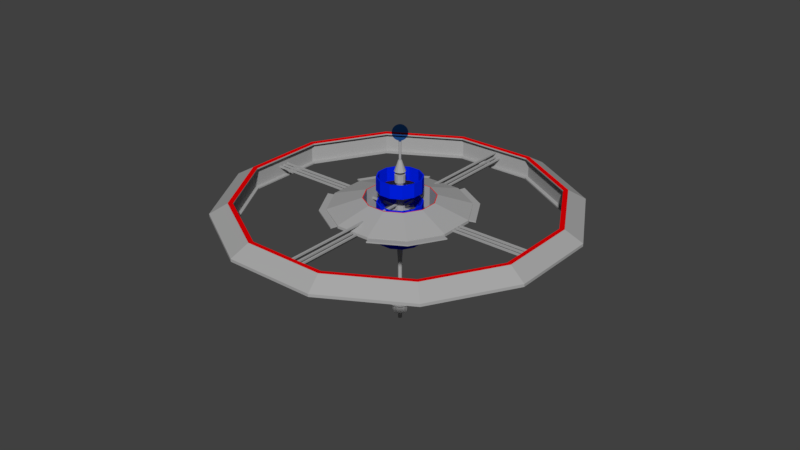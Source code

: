 # Source: Core_UNITY.blend  (saved by Blender 2.79.0; exported with 4.5.12 LTS)
import bpy
from mathutils import Matrix  # noqa: F401  (used for matrix-valued properties, if any)

bpy.ops.wm.read_factory_settings(use_empty=True)
scene = bpy.context.scene
scene.name = 'Scene'

# ---- collections
col_collection_1 = bpy.data.collections.new('Collection 1'); scene.collection.children.link(col_collection_1)

# ---- materials (node trees are filled in below, after node groups)
mat_space_station_main = bpy.data.materials.new('Space Station Main')
mat_space_station_main.alpha_threshold = 0.0
mat_space_station_main.roughness = 0.5
mat_space_station_secondary = bpy.data.materials.new('Space Station Secondary')
mat_space_station_secondary.alpha_threshold = 0.0
mat_space_station_secondary.roughness = 0.5
mat_space_station_trim = bpy.data.materials.new('Space Station Trim')
mat_space_station_trim.alpha_threshold = 0.0
mat_space_station_trim.roughness = 0.5
mat_space_station_forcefield = bpy.data.materials.new('Space Station Forcefield')
mat_space_station_forcefield.alpha_threshold = 0.0
mat_space_station_forcefield.roughness = 0.5

# ---- material node trees
mat_space_station_main.use_nodes = True; mat_space_station_main.node_tree.nodes.clear()
_N = mat_space_station_main.node_tree.nodes; _L = mat_space_station_main.node_tree.links
n0 = _N.new('ShaderNodeOutputMaterial'); n0.name = 'Material Output'; n0.location = (300, 300)
n1 = _N.new('ShaderNodeBsdfDiffuse'); n1.name = 'Diffuse BSDF'; n1.location = (10, 300)
n1.inputs[0].default_value = (0.402, 0.402, 0.402, 1.0)
_L.new(n1.outputs[0], n0.inputs[0])
n0.is_active_output = True
mat_space_station_secondary.use_nodes = True; mat_space_station_secondary.node_tree.nodes.clear()
_N = mat_space_station_secondary.node_tree.nodes; _L = mat_space_station_secondary.node_tree.links
n0 = _N.new('ShaderNodeOutputMaterial'); n0.name = 'Material Output'; n0.location = (300, 300)
n1 = _N.new('ShaderNodeBsdfDiffuse'); n1.name = 'Diffuse BSDF'; n1.location = (10, 300)
n1.inputs[0].default_value = (0.0, 0.01484, 0.8, 1.0)
_L.new(n1.outputs[0], n0.inputs[0])
n0.is_active_output = True
mat_space_station_trim.use_nodes = True; mat_space_station_trim.node_tree.nodes.clear()
_N = mat_space_station_trim.node_tree.nodes; _L = mat_space_station_trim.node_tree.links
n0 = _N.new('ShaderNodeOutputMaterial'); n0.name = 'Material Output'; n0.location = (300, 300)
n1 = _N.new('ShaderNodeBsdfDiffuse'); n1.name = 'Diffuse BSDF'; n1.location = (10, 300)
n1.inputs[0].default_value = (0.8, 0.0, 0.00134, 1.0)
_L.new(n1.outputs[0], n0.inputs[0])
n0.is_active_output = True
mat_space_station_forcefield.use_nodes = True; mat_space_station_forcefield.node_tree.nodes.clear()
_N = mat_space_station_forcefield.node_tree.nodes; _L = mat_space_station_forcefield.node_tree.links
n0 = _N.new('ShaderNodeOutputMaterial'); n0.name = 'Material Output'; n0.location = (300, 300)
n1 = _N.new('ShaderNodeBsdfTransparent'); n1.name = 'Transparent BSDF'; n1.location = (10, 300)
n1.inputs[0].default_value = (0.1592, 0.4163, 0.8, 0.3154)
_L.new(n1.outputs[0], n0.inputs[0])
n0.is_active_output = True

# ---- world
world_world = bpy.data.worlds.new('World'); scene.world = world_world
world_world.color = (0.05088, 0.05088, 0.05088)
world_world.use_sun_shadow = False
world_world.sun_shadow_jitter_overblur = 0.0
world_world.cycles.sampling_method = 'MANUAL'

# ---- meshes
me_cube_012 = bpy.data.meshes.new('Cube.012')
me_cube_012.from_pydata([(-0.5, -0.5, -0.5), (-0.5, -0.5, 0.5), (-0.5, 0.5, -0.5), (-0.5, 0.5, 0.5), (0.5, -0.5, -0.5), (0.5, -0.5, 0.5), (0.5, 0.5, -0.5), (0.5, 0.5, 0.5)], [], [(0, 1, 3, 2), (2, 3, 7, 6), (6, 7, 5, 4), (4, 5, 1, 0), (2, 6, 4, 0), (7, 3, 1, 5)])
me_cube_012.materials.append(mat_space_station_main)
me_cube_012.use_remesh_preserve_volume = False
me_cube_012.use_remesh_preserve_attributes = False
me_cube_012.use_mirror_vertex_groups = False
me_cube_012.update()
me_cube_011 = bpy.data.meshes.new('Cube.011')
me_cube_011.from_pydata([(-0.5, -0.5, -0.5), (-0.5, -0.5, 0.5), (-0.5, 0.5, -0.5), (-0.5, 0.5, 0.5), (0.5, -0.5, -0.5), (0.5, -0.5, 0.5), (0.5, 0.5, -0.5), (0.5, 0.5, 0.5)], [], [(0, 1, 3, 2), (2, 3, 7, 6), (6, 7, 5, 4), (4, 5, 1, 0), (2, 6, 4, 0), (7, 3, 1, 5)])
me_cube_011.materials.append(mat_space_station_main)
me_cube_011.use_remesh_preserve_volume = False
me_cube_011.use_remesh_preserve_attributes = False
me_cube_011.use_mirror_vertex_groups = False
me_cube_011.update()
me_cube_010 = bpy.data.meshes.new('Cube.010')
me_cube_010.from_pydata([(-0.5, -0.5, -0.5), (-0.5, -0.5, 0.5), (-0.5, 0.5, -0.5), (-0.5, 0.5, 0.5), (0.5, -0.5, -0.5), (0.5, -0.5, 0.5), (0.5, 0.5, -0.5), (0.5, 0.5, 0.5)], [], [(0, 1, 3, 2), (2, 3, 7, 6), (6, 7, 5, 4), (4, 5, 1, 0), (2, 6, 4, 0), (7, 3, 1, 5)])
me_cube_010.materials.append(mat_space_station_main)
me_cube_010.use_remesh_preserve_volume = False
me_cube_010.use_remesh_preserve_attributes = False
me_cube_010.use_mirror_vertex_groups = False
me_cube_010.update()
me_cube_009 = bpy.data.meshes.new('Cube.009')
me_cube_009.from_pydata([(-0.5, -0.5, -0.5), (-0.5, -0.5, 0.5), (-0.5, 0.5, -0.5), (-0.5, 0.5, 0.5), (0.5, -0.5, -0.5), (0.5, -0.5, 0.5), (0.5, 0.5, -0.5), (0.5, 0.5, 0.5)], [], [(0, 1, 3, 2), (2, 3, 7, 6), (6, 7, 5, 4), (4, 5, 1, 0), (2, 6, 4, 0), (7, 3, 1, 5)])
me_cube_009.materials.append(mat_space_station_main)
me_cube_009.use_remesh_preserve_volume = False
me_cube_009.use_remesh_preserve_attributes = False
me_cube_009.use_mirror_vertex_groups = False
me_cube_009.update()
me_cube_008 = bpy.data.meshes.new('Cube.008')
me_cube_008.from_pydata([(-0.5, -0.5, -0.5), (-0.5, -0.5, 0.5), (-0.5, 0.5, -0.5), (-0.5, 0.5, 0.5), (0.5, -0.5, -0.5), (0.5, -0.5, 0.5), (0.5, 0.5, -0.5), (0.5, 0.5, 0.5)], [], [(0, 1, 3, 2), (2, 3, 7, 6), (6, 7, 5, 4), (4, 5, 1, 0), (2, 6, 4, 0), (7, 3, 1, 5)])
me_cube_008.materials.append(mat_space_station_main)
me_cube_008.use_remesh_preserve_volume = False
me_cube_008.use_remesh_preserve_attributes = False
me_cube_008.use_mirror_vertex_groups = False
me_cube_008.update()
me_cube_007 = bpy.data.meshes.new('Cube.007')
me_cube_007.from_pydata([(-0.5, -0.5, -0.5), (-0.5, -0.5, 0.5), (-0.5, 0.5, -0.5), (-0.5, 0.5, 0.5), (0.5, -0.5, -0.5), (0.5, -0.5, 0.5), (0.5, 0.5, -0.5), (0.5, 0.5, 0.5)], [], [(0, 1, 3, 2), (2, 3, 7, 6), (6, 7, 5, 4), (4, 5, 1, 0), (2, 6, 4, 0), (7, 3, 1, 5)])
me_cube_007.materials.append(mat_space_station_main)
me_cube_007.use_remesh_preserve_volume = False
me_cube_007.use_remesh_preserve_attributes = False
me_cube_007.use_mirror_vertex_groups = False
me_cube_007.update()
me_cube_002 = bpy.data.meshes.new('Cube.002')
me_cube_002.from_pydata([(-0.5, -0.5, -0.5), (-0.5, -0.5, 0.5), (-0.5, 0.5, -0.5), (-0.5, 0.5, 0.5), (0.5, -0.5, -0.5), (0.5, -0.5, 0.5), (0.5, 0.5, -0.5), (0.5, 0.5, 0.5)], [], [(0, 1, 3, 2), (2, 3, 7, 6), (6, 7, 5, 4), (4, 5, 1, 0), (2, 6, 4, 0), (7, 3, 1, 5)])
me_cube_002.materials.append(mat_space_station_main)
me_cube_002.use_remesh_preserve_volume = False
me_cube_002.use_remesh_preserve_attributes = False
me_cube_002.use_mirror_vertex_groups = False
me_cube_002.update()
me_cube_006 = bpy.data.meshes.new('Cube.006')
me_cube_006.from_pydata([(-0.5, -0.5, -0.5), (-0.5, -0.5, 0.5), (-0.5, 0.5, -0.5), (-0.5, 0.5, 0.5), (0.5, -0.5, -0.5), (0.5, -0.5, 0.5), (0.5, 0.5, -0.5), (0.5, 0.5, 0.5)], [], [(0, 1, 3, 2), (2, 3, 7, 6), (6, 7, 5, 4), (4, 5, 1, 0), (2, 6, 4, 0), (7, 3, 1, 5)])
me_cube_006.materials.append(mat_space_station_main)
me_cube_006.use_remesh_preserve_volume = False
me_cube_006.use_remesh_preserve_attributes = False
me_cube_006.use_mirror_vertex_groups = False
me_cube_006.update()
me_cube_001 = bpy.data.meshes.new('Cube.001')
me_cube_001.from_pydata([(-0.5, -0.5, -0.5), (-0.5, -0.5, 0.5), (-0.5, 0.5, -0.5), (-0.5, 0.5, 0.5), (0.5, -0.5, -0.5), (0.5, -0.5, 0.5), (0.5, 0.5, -0.5), (0.5, 0.5, 0.5)], [], [(0, 1, 3, 2), (2, 3, 7, 6), (6, 7, 5, 4), (4, 5, 1, 0), (2, 6, 4, 0), (7, 3, 1, 5)])
me_cube_001.materials.append(mat_space_station_main)
me_cube_001.use_remesh_preserve_volume = False
me_cube_001.use_remesh_preserve_attributes = False
me_cube_001.use_mirror_vertex_groups = False
me_cube_001.update()
me_cube_000 = bpy.data.meshes.new('Cube.000')
me_cube_000.from_pydata([(-0.5, -0.5, -0.5), (-0.5, -0.5, 0.5), (-0.5, 0.5, -0.5), (-0.5, 0.5, 0.5), (0.5, -0.5, -0.5), (0.5, -0.5, 0.5), (0.5, 0.5, -0.5), (0.5, 0.5, 0.5)], [], [(0, 1, 3, 2), (2, 3, 7, 6), (6, 7, 5, 4), (4, 5, 1, 0), (2, 6, 4, 0), (7, 3, 1, 5)])
me_cube_000.materials.append(mat_space_station_main)
me_cube_000.use_remesh_preserve_volume = False
me_cube_000.use_remesh_preserve_attributes = False
me_cube_000.use_mirror_vertex_groups = False
me_cube_000.update()
me_cube_004 = bpy.data.meshes.new('Cube.004')
me_cube_004.from_pydata([(-0.5, -0.5, -0.5), (-0.5, -0.5, 0.5), (-0.5, 0.5, -0.5), (-0.5, 0.5, 0.5), (0.5, -0.5, -0.5), (0.5, -0.5, 0.5), (0.5, 0.5, -0.5), (0.5, 0.5, 0.5)], [], [(0, 1, 3, 2), (2, 3, 7, 6), (6, 7, 5, 4), (4, 5, 1, 0), (2, 6, 4, 0), (7, 3, 1, 5)])
me_cube_004.materials.append(mat_space_station_main)
me_cube_004.use_remesh_preserve_volume = False
me_cube_004.use_remesh_preserve_attributes = False
me_cube_004.use_mirror_vertex_groups = False
me_cube_004.update()
me_cube_003 = bpy.data.meshes.new('Cube.003')
me_cube_003.from_pydata([(-0.5, -0.5, -0.5), (-0.5, -0.5, 0.5), (-0.5, 0.5, -0.5), (-0.5, 0.5, 0.5), (0.5, -0.5, -0.5), (0.5, -0.5, 0.5), (0.5, 0.5, -0.5), (0.5, 0.5, 0.5)], [], [(0, 1, 3, 2), (2, 3, 7, 6), (6, 7, 5, 4), (4, 5, 1, 0), (2, 6, 4, 0), (7, 3, 1, 5)])
me_cube_003.materials.append(mat_space_station_main)
me_cube_003.use_remesh_preserve_volume = False
me_cube_003.use_remesh_preserve_attributes = False
me_cube_003.use_mirror_vertex_groups = False
me_cube_003.update()
me_cylinder_011 = bpy.data.meshes.new('Cylinder.011')
me_cylinder_011.from_pydata([(0.0, 8.0, -4.0), (0.0, 8.0, 4.0), (4.0, 6.928, -4.0), (4.0, 6.928, 4.0), (6.928, 4.0, -4.0), (6.928, 4.0, 4.0), (8.0, -3.497e-07, -4.0), (8.0, -3.497e-07, 4.0), (6.928, -4.0, -4.0), (6.928, -4.0, 4.0), (4.0, -6.928, -4.0), (4.0, -6.928, 4.0), (1.208e-06, -8.0, -4.0), (1.208e-06, -8.0, 4.0), (-4.0, -6.928, -4.0), (-4.0, -6.928, 4.0), (-6.928, -4.0, -4.0), (-6.928, -4.0, 4.0), (-8.0, -3.719e-06, -4.0), (-8.0, -3.719e-06, 4.0), (-6.928, 4.0, -4.0), (-6.928, 4.0, 4.0), (-4.0, 6.928, -4.0), (-4.0, 6.928, 4.0), (0.0, 7.5, -4.0), (0.0, 7.5, 4.0), (3.75, 6.495, -4.0), (3.75, 6.495, 4.0), (6.495, 3.75, -4.0), (6.495, 3.75, 4.0), (7.5, -3.497e-07, -4.0), (7.5, -3.497e-07, 4.0), (6.495, -3.75, -4.0), (6.495, -3.75, 4.0), (3.75, -6.495, -4.0), (3.75, -6.495, 4.0), (1.208e-06, -7.5, -4.0), (1.208e-06, -7.5, 4.0), (-3.75, -6.495, -4.0), (-3.75, -6.495, 4.0), (-6.495, -3.75, -4.0), (-6.495, -3.75, 4.0), (-7.5, -3.719e-06, -4.0), (-7.5, -3.719e-06, 4.0), (-6.495, 3.75, -4.0), (-6.495, 3.75, 4.0), (-3.75, 6.495, -4.0), (-3.75, 6.495, 4.0)], [], [(0, 1, 3, 2), (2, 3, 5, 4), (4, 5, 7, 6), (6, 7, 9, 8), (8, 9, 11, 10), (10, 11, 13, 12), (12, 13, 15, 14), (14, 15, 17, 16), (16, 17, 19, 18), (18, 19, 21, 20), (20, 21, 23, 22), (22, 23, 1, 0), (24, 26, 27, 25), (26, 28, 29, 27), (28, 30, 31, 29), (30, 32, 33, 31), (32, 34, 35, 33), (34, 36, 37, 35), (36, 38, 39, 37), (38, 40, 41, 39), (40, 42, 43, 41), (42, 44, 45, 43), (44, 46, 47, 45), (46, 24, 25, 47), (0, 2, 26, 24), (3, 1, 25, 27), (2, 4, 28, 26), (5, 3, 27, 29), (4, 6, 30, 28), (7, 5, 29, 31), (6, 8, 32, 30), (9, 7, 31, 33), (8, 10, 34, 32), (11, 9, 33, 35), (10, 12, 36, 34), (13, 11, 35, 37), (12, 14, 38, 36), (15, 13, 37, 39), (14, 16, 40, 38), (17, 15, 39, 41), (16, 18, 42, 40), (19, 17, 41, 43), (18, 20, 44, 42), (21, 19, 43, 45), (20, 22, 46, 44), (23, 21, 45, 47), (22, 0, 24, 46), (1, 23, 47, 25)])
me_cylinder_011.materials.append(mat_space_station_secondary)
me_cylinder_011.use_remesh_preserve_volume = False
me_cylinder_011.use_remesh_preserve_attributes = False
me_cylinder_011.use_mirror_vertex_groups = False
me_cylinder_011.update()
me_cylinder_000 = bpy.data.meshes.new('Cylinder.000')
me_cylinder_000.from_pydata([(0.0, 8.0, -4.0), (0.0, 8.0, 4.0), (4.0, 6.928, -4.0), (4.0, 6.928, 4.0), (6.928, 4.0, -4.0), (6.928, 4.0, 4.0), (8.0, -3.497e-07, -4.0), (8.0, -3.497e-07, 4.0), (6.928, -4.0, -4.0), (6.928, -4.0, 4.0), (4.0, -6.928, -4.0), (4.0, -6.928, 4.0), (1.208e-06, -8.0, -4.0), (1.208e-06, -8.0, 4.0), (-4.0, -6.928, -4.0), (-4.0, -6.928, 4.0), (-6.928, -4.0, -4.0), (-6.928, -4.0, 4.0), (-8.0, -3.719e-06, -4.0), (-8.0, -3.719e-06, 4.0), (-6.928, 4.0, -4.0), (-6.928, 4.0, 4.0), (-4.0, 6.928, -4.0), (-4.0, 6.928, 4.0), (0.0, 7.5, -4.0), (0.0, 7.5, 4.0), (3.75, 6.495, -4.0), (3.75, 6.495, 4.0), (6.495, 3.75, -4.0), (6.495, 3.75, 4.0), (7.5, -3.497e-07, -4.0), (7.5, -3.497e-07, 4.0), (6.495, -3.75, -4.0), (6.495, -3.75, 4.0), (3.75, -6.495, -4.0), (3.75, -6.495, 4.0), (1.208e-06, -7.5, -4.0), (1.208e-06, -7.5, 4.0), (-3.75, -6.495, -4.0), (-3.75, -6.495, 4.0), (-6.495, -3.75, -4.0), (-6.495, -3.75, 4.0), (-7.5, -3.719e-06, -4.0), (-7.5, -3.719e-06, 4.0), (-6.495, 3.75, -4.0), (-6.495, 3.75, 4.0), (-3.75, 6.495, -4.0), (-3.75, 6.495, 4.0)], [], [(0, 1, 3, 2), (2, 3, 5, 4), (4, 5, 7, 6), (6, 7, 9, 8), (8, 9, 11, 10), (10, 11, 13, 12), (12, 13, 15, 14), (14, 15, 17, 16), (16, 17, 19, 18), (18, 19, 21, 20), (20, 21, 23, 22), (22, 23, 1, 0), (24, 26, 27, 25), (26, 28, 29, 27), (28, 30, 31, 29), (30, 32, 33, 31), (32, 34, 35, 33), (34, 36, 37, 35), (36, 38, 39, 37), (38, 40, 41, 39), (40, 42, 43, 41), (42, 44, 45, 43), (44, 46, 47, 45), (46, 24, 25, 47), (0, 2, 26, 24), (3, 1, 25, 27), (2, 4, 28, 26), (5, 3, 27, 29), (4, 6, 30, 28), (7, 5, 29, 31), (6, 8, 32, 30), (9, 7, 31, 33), (8, 10, 34, 32), (11, 9, 33, 35), (10, 12, 36, 34), (13, 11, 35, 37), (12, 14, 38, 36), (15, 13, 37, 39), (14, 16, 40, 38), (17, 15, 39, 41), (16, 18, 42, 40), (19, 17, 41, 43), (18, 20, 44, 42), (21, 19, 43, 45), (20, 22, 46, 44), (23, 21, 45, 47), (22, 0, 24, 46), (1, 23, 47, 25)])
me_cylinder_000.materials.append(mat_space_station_secondary)
me_cylinder_000.use_remesh_preserve_volume = False
me_cylinder_000.use_remesh_preserve_attributes = False
me_cylinder_000.use_mirror_vertex_groups = False
me_cylinder_000.update()
me_cylinder_002 = bpy.data.meshes.new('Cylinder.002')
me_cylinder_002.from_pydata([(0.0, 8.0, -4.0), (0.0, 8.0, 4.0), (4.0, 6.928, -4.0), (4.0, 6.928, 4.0), (6.928, 4.0, -4.0), (6.928, 4.0, 4.0), (8.0, -3.497e-07, -4.0), (8.0, -3.497e-07, 4.0), (6.928, -4.0, -4.0), (6.928, -4.0, 4.0), (4.0, -6.928, -4.0), (4.0, -6.928, 4.0), (1.208e-06, -8.0, -4.0), (1.208e-06, -8.0, 4.0), (-4.0, -6.928, -4.0), (-4.0, -6.928, 4.0), (-6.928, -4.0, -4.0), (-6.928, -4.0, 4.0), (-8.0, -3.719e-06, -4.0), (-8.0, -3.719e-06, 4.0), (-6.928, 4.0, -4.0), (-6.928, 4.0, 4.0), (-4.0, 6.928, -4.0), (-4.0, 6.928, 4.0), (0.0, 7.5, -4.0), (0.0, 7.5, 4.0), (3.75, 6.495, -4.0), (3.75, 6.495, 4.0), (6.495, 3.75, -4.0), (6.495, 3.75, 4.0), (7.5, -3.497e-07, -4.0), (7.5, -3.497e-07, 4.0), (6.495, -3.75, -4.0), (6.495, -3.75, 4.0), (3.75, -6.495, -4.0), (3.75, -6.495, 4.0), (1.208e-06, -7.5, -4.0), (1.208e-06, -7.5, 4.0), (-3.75, -6.495, -4.0), (-3.75, -6.495, 4.0), (-6.495, -3.75, -4.0), (-6.495, -3.75, 4.0), (-7.5, -3.719e-06, -4.0), (-7.5, -3.719e-06, 4.0), (-6.495, 3.75, -4.0), (-6.495, 3.75, 4.0), (-3.75, 6.495, -4.0), (-3.75, 6.495, 4.0)], [], [(0, 1, 3, 2), (2, 3, 5, 4), (4, 5, 7, 6), (6, 7, 9, 8), (8, 9, 11, 10), (10, 11, 13, 12), (12, 13, 15, 14), (14, 15, 17, 16), (16, 17, 19, 18), (18, 19, 21, 20), (20, 21, 23, 22), (22, 23, 1, 0), (24, 26, 27, 25), (26, 28, 29, 27), (28, 30, 31, 29), (30, 32, 33, 31), (32, 34, 35, 33), (34, 36, 37, 35), (36, 38, 39, 37), (38, 40, 41, 39), (40, 42, 43, 41), (42, 44, 45, 43), (44, 46, 47, 45), (46, 24, 25, 47), (0, 2, 26, 24), (3, 1, 25, 27), (2, 4, 28, 26), (5, 3, 27, 29), (4, 6, 30, 28), (7, 5, 29, 31), (6, 8, 32, 30), (9, 7, 31, 33), (8, 10, 34, 32), (11, 9, 33, 35), (10, 12, 36, 34), (13, 11, 35, 37), (12, 14, 38, 36), (15, 13, 37, 39), (14, 16, 40, 38), (17, 15, 39, 41), (16, 18, 42, 40), (19, 17, 41, 43), (18, 20, 44, 42), (21, 19, 43, 45), (20, 22, 46, 44), (23, 21, 45, 47), (22, 0, 24, 46), (1, 23, 47, 25)])
me_cylinder_002.materials.append(mat_space_station_secondary)
me_cylinder_002.use_remesh_preserve_volume = False
me_cylinder_002.use_remesh_preserve_attributes = False
me_cylinder_002.use_mirror_vertex_groups = False
me_cylinder_002.update()
me_torus = bpy.data.meshes.new('Torus')
me_torus.from_pydata([(23.09, 0.0, 1.679), (23.0, 0.0, 1.429), (23.09, 0.0, -1.679), (23.0, 0.0, -1.429), (20.0, 11.55, 1.679), (19.92, 11.5, 1.429), (20.0, 11.55, -1.679), (19.92, 11.5, -1.429), (11.5, 19.92, 1.429), (11.55, 20.0, 1.679), (11.5, 19.92, -1.429), (11.55, 20.0, -1.679), (1.736e-06, 23.0, 1.429), (1.743e-06, 23.09, 1.679), (1.743e-06, 23.09, -1.679), (1.736e-06, 23.0, -1.429), (-11.55, 20.0, 1.679), (-11.5, 19.92, 1.429), (-11.5, 19.92, -1.429), (-11.55, 20.0, -1.679), (-19.92, 11.5, 1.429), (-20.0, 11.55, 1.679), (-20.0, 11.55, -1.679), (-19.92, 11.5, -1.429), (-23.09, 2.019e-06, 1.679), (-23.0, 2.011e-06, 1.429), (-23.0, 2.011e-06, -1.429), (-23.09, 2.019e-06, -1.679), (-19.92, -11.5, 1.429), (-20.0, -11.55, 1.679), (-20.0, -11.55, -1.679), (-19.92, -11.5, -1.429), (-11.5, -19.92, 1.429), (-11.55, -20.0, 1.679), (-11.5, -19.92, -1.429), (-11.55, -20.0, -1.679), (1.743e-06, -23.09, 1.679), (1.736e-06, -23.0, 1.429), (1.736e-06, -23.0, -1.429), (1.743e-06, -23.09, -1.679), (11.55, -20.0, 1.679), (11.5, -19.92, 1.429), (11.5, -19.92, -1.429), (11.55, -20.0, -1.679), (19.92, -11.5, 1.429), (20.0, -11.55, 1.679), (19.92, -11.5, -1.429), (20.0, -11.55, -1.679), (25.65, 0.0, 0.2036), (25.65, 0.0, -0.2036), (22.21, 12.82, 0.2036), (22.21, 12.82, -0.2036), (12.82, 22.21, -0.2036), (12.82, 22.21, 0.2036), (1.936e-06, 25.65, 0.2036), (1.936e-06, 25.65, -0.2036), (-12.82, 22.21, -0.2036), (-12.82, 22.21, 0.2036), (-22.21, 12.82, 0.2036), (-22.21, 12.82, -0.2036), (-25.65, 2.242e-06, -0.2036), (-25.65, 2.242e-06, 0.2036), (-22.21, -12.82, -0.2036), (-22.21, -12.82, 0.2036), (-12.82, -22.21, 0.2036), (-12.82, -22.21, -0.2036), (1.936e-06, -25.65, -0.2036), (1.936e-06, -25.65, 0.2036), (12.82, -22.21, 0.2036), (12.82, -22.21, -0.2036), (22.21, -12.82, -0.2036), (22.21, -12.82, 0.2036), (-19.92, -11.5, -1.629), (-11.5, -19.92, -1.629), (-23.0, 2.011e-06, 1.629), (-19.92, 11.5, 1.629), (1.736e-06, 23.0, -1.629), (-11.5, 19.92, -1.629), (19.92, 11.5, -1.629), (11.5, 19.92, -1.629), (-19.92, 11.5, -1.629), (-23.0, 2.011e-06, -1.629), (23.0, 0.0, 1.629), (19.92, -11.5, 1.629), (1.736e-06, -23.0, 1.629), (-11.5, -19.92, 1.629), (1.736e-06, -23.0, -1.629), (-19.92, -11.5, 1.629), (-11.5, 19.92, 1.629), (1.736e-06, 23.0, 1.629), (11.5, 19.92, 1.629), (11.5, -19.92, 1.629), (19.92, 11.5, 1.629), (23.0, 0.0, -1.629), (11.5, -19.92, -1.629), (19.92, -11.5, -1.629), (-19.39, -11.19, -1.629), (-11.19, -19.39, -1.629), (-22.39, 2.327e-06, 1.629), (-19.39, 11.19, 1.629), (2.037e-06, 22.39, -1.629), (-11.19, 19.39, -1.629), (19.39, 11.19, -1.629), (11.19, 19.39, -1.629), (-19.39, 11.19, -1.629), (-22.39, 2.327e-06, -1.629), (22.39, -3.156e-07, 1.629), (19.39, -11.19, 1.629), (1.352e-06, -22.39, 1.629), (-11.19, -19.39, 1.629), (1.352e-06, -22.39, -1.629), (-19.39, -11.19, 1.629), (-11.19, 19.39, 1.629), (2.037e-06, 22.39, 1.629), (11.19, 19.39, 1.629), (11.19, -19.39, 1.629), (19.39, 11.19, 1.629), (22.39, -3.156e-07, -1.629), (11.19, -19.39, -1.629), (19.39, -11.19, -1.629), (-19.39, -11.19, -1.429), (-11.19, -19.39, -1.429), (-22.39, 2.327e-06, 1.429), (-19.39, 11.19, 1.429), (2.037e-06, 22.39, -1.429), (-11.19, 19.39, -1.429), (19.39, 11.19, -1.429), (11.19, 19.39, -1.429), (-19.39, 11.19, -1.429), (-22.39, 2.327e-06, -1.429), (22.39, -3.156e-07, 1.429), (19.39, -11.19, 1.429), (1.352e-06, -22.39, 1.429), (-11.19, -19.39, 1.429), (1.352e-06, -22.39, -1.429), (-19.39, -11.19, 1.429), (-11.19, 19.39, 1.429), (2.037e-06, 22.39, 1.429), (11.19, 19.39, 1.429), (11.19, -19.39, 1.429), (19.39, 11.19, 1.429), (22.39, -3.156e-07, -1.429), (11.19, -19.39, -1.429), (19.39, -11.19, -1.429)], [], [(6, 11, 52, 51), (47, 2, 49, 70), (11, 14, 55, 52), (5, 8, 10, 7), (50, 53, 9, 4), (14, 19, 56, 55), (8, 12, 15, 10), (53, 54, 13, 9), (19, 22, 59, 56), (12, 17, 18, 15), (54, 57, 16, 13), (58, 61, 24, 21), (17, 20, 23, 18), (57, 58, 21, 16), (20, 25, 26, 23), (27, 30, 62, 60), (22, 27, 60, 59), (63, 64, 33, 29), (25, 28, 31, 26), (61, 63, 29, 24), (28, 32, 34, 31), (64, 67, 36, 33), (30, 35, 65, 62), (32, 37, 38, 34), (67, 68, 40, 36), (35, 39, 66, 65), (37, 41, 42, 38), (43, 47, 70, 69), (39, 43, 69, 66), (41, 44, 46, 42), (68, 71, 45, 40), (71, 48, 0, 45), (1, 5, 7, 3), (48, 50, 4, 0), (72, 73, 35, 30), (21, 24, 74, 75), (76, 77, 19, 14), (78, 79, 11, 6), (80, 81, 27, 22), (82, 83, 45, 0), (33, 36, 84, 85), (73, 86, 39, 35), (79, 76, 14, 11), (81, 72, 30, 27), (77, 80, 22, 19), (29, 33, 85, 87), (13, 16, 88, 89), (9, 13, 89, 90), (36, 40, 91, 84), (0, 4, 92, 82), (93, 78, 6, 2), (86, 94, 43, 39), (24, 29, 87, 74), (94, 95, 47, 43), (2, 47, 95, 93), (4, 9, 90, 92), (16, 21, 75, 88), (40, 45, 83, 91), (44, 1, 3, 46), (59, 60, 61, 58), (65, 66, 67, 64), (60, 62, 63, 61), (51, 52, 53, 50), (69, 70, 71, 68), (55, 56, 57, 54), (49, 51, 50, 48), (62, 65, 64, 63), (48, 71, 70, 49), (56, 59, 58, 57), (66, 69, 68, 67), (52, 55, 54, 53), (2, 6, 51, 49), (93, 95, 119, 117), (25, 20, 123, 122), (41, 37, 132, 139), (31, 34, 121, 120), (12, 8, 138, 137), (77, 76, 100, 101), (84, 91, 115, 108), (17, 12, 137, 136), (80, 77, 101, 104), (83, 82, 106, 107), (32, 28, 135, 133), (95, 94, 118, 119), (75, 74, 98, 99), (18, 23, 128, 125), (74, 87, 111, 98), (72, 81, 105, 96), (44, 41, 139, 131), (90, 89, 113, 114), (26, 31, 120, 129), (20, 17, 136, 123), (10, 15, 124, 127), (76, 79, 103, 100), (8, 5, 140, 138), (91, 83, 107, 115), (120, 121, 97, 96), (122, 123, 99, 98), (124, 125, 101, 100), (126, 127, 103, 102), (128, 129, 105, 104), (130, 131, 107, 106), (132, 133, 109, 108), (121, 134, 110, 97), (127, 124, 100, 103), (129, 120, 96, 105), (125, 128, 104, 101), (133, 135, 111, 109), (136, 137, 113, 112), (137, 138, 114, 113), (139, 132, 108, 115), (140, 130, 106, 116), (141, 126, 102, 117), (134, 142, 118, 110), (135, 122, 98, 111), (142, 143, 119, 118), (143, 141, 117, 119), (138, 140, 116, 114), (123, 136, 112, 99), (131, 139, 115, 107), (5, 1, 130, 140), (82, 92, 116, 106), (15, 18, 125, 124), (87, 85, 109, 111), (3, 7, 126, 141), (7, 10, 127, 126), (79, 78, 102, 103), (92, 90, 114, 116), (38, 42, 142, 134), (85, 84, 108, 109), (78, 93, 117, 102), (23, 26, 129, 128), (73, 72, 96, 97), (28, 25, 122, 135), (86, 73, 97, 110), (1, 44, 131, 130), (88, 75, 99, 112), (42, 46, 143, 142), (94, 86, 110, 118), (37, 32, 133, 132), (89, 88, 112, 113), (46, 3, 141, 143), (34, 38, 134, 121), (81, 80, 104, 105)])
me_torus.polygons.foreach_set('material_index', [0, 0, 0, 0, 0, 0, 0, 0, 0, 0, 0, 0, 0, 0, 0, 0, 0, 0, 0, 0, 0, 0, 0, 0, 0, 0, 0, 0, 0, 0, 0, 0, 0, 0, 1, 1, 1, 1, 1, 1, 1, 1, 1, 1, 1, 1, 1, 1, 1, 1, 1, 1, 1, 1, 1, 1, 1, 1, 0, 0, 0, 0, 0, 0, 0, 0, 0, 0, 0, 0, 0, 0, 1, 0, 0, 0, 0, 1, 1, 0, 1, 1, 0, 1, 1, 0, 1, 1, 0, 1, 0, 0, 0, 1, 0, 1, 0, 0, 0, 0, 0, 0, 0, 0, 0, 0, 0, 0, 0, 0, 0, 0, 0, 0, 0, 0, 0, 0, 0, 0, 0, 1, 0, 1, 0, 0, 1, 1, 0, 1, 1, 0, 1, 0, 1, 0, 1, 0, 1, 0, 1, 0, 0, 1])
me_torus.materials.append(mat_space_station_main)
me_torus.materials.append(mat_space_station_trim)
me_torus.use_remesh_preserve_volume = False
me_torus.use_remesh_preserve_attributes = False
me_torus.use_mirror_vertex_groups = False
me_torus.update()
me_cylinder_003 = bpy.data.meshes.new('Cylinder.003')
me_cylinder_003.from_pydata([(0.1932, 7.948, -1.9), (0.1932, 7.948, 1.9), (4.0, 6.928, -1.9), (4.0, 6.928, 1.9), (6.787, 4.141, -1.9), (6.787, 4.141, 1.9), (7.948, -0.1932, -1.9), (7.948, -0.1932, 1.9), (6.928, -4.0, -1.9), (6.928, -4.0, 1.9), (4.141, -6.787, -1.9), (4.141, -6.787, 1.9), (-0.1932, -7.948, -1.9), (-0.1932, -7.948, 1.9), (-4.0, -6.928, -1.9), (-4.0, -6.928, 1.9), (-6.787, -4.141, -1.9), (-6.787, -4.141, 1.9), (-7.948, 0.1932, -1.9), (-7.948, 0.1932, 1.9), (-6.928, 4.0, -1.9), (-6.928, 4.0, 1.9), (-4.141, 6.787, -1.9), (-4.141, 6.787, 1.9), (0.0, 4.0, -34.2), (0.0, 4.1, -34.21), (0.0, 4.1, 34.21), (0.0, 4.0, 34.2), (2.05, 3.55, -34.21), (2.0, 3.464, -34.2), (2.0, 3.464, 34.2), (2.05, 3.55, 34.21), (3.55, 2.05, -34.21), (3.464, 2.0, -34.2), (3.464, 2.0, 34.2), (3.55, 2.05, 34.21), (4.1, -3.497e-07, -34.21), (4.0, -3.497e-07, -34.2), (4.0, -3.497e-07, 34.2), (4.1, -3.497e-07, 34.21), (3.55, -2.05, -34.21), (3.464, -2.0, -34.2), (3.464, -2.0, 34.2), (3.55, -2.05, 34.21), (2.05, -3.55, -34.21), (2.0, -3.464, -34.2), (2.0, -3.464, 34.2), (2.05, -3.55, 34.21), (1.208e-06, -4.1, -34.21), (1.208e-06, -4.0, -34.2), (1.208e-06, -4.0, 34.2), (1.208e-06, -4.1, 34.21), (-2.05, -3.55, -34.21), (-2.0, -3.464, -34.2), (-2.0, -3.464, 34.2), (-2.05, -3.55, 34.21), (-3.55, -2.05, -34.21), (-3.464, -2.0, -34.2), (-3.464, -2.0, 34.2), (-3.55, -2.05, 34.21), (-4.1, -3.719e-06, -34.21), (-4.0, -3.719e-06, -34.2), (-4.0, -3.719e-06, 34.2), (-4.1, -3.719e-06, 34.21), (-3.55, 2.05, -34.21), (-3.464, 2.0, -34.2), (-3.464, 2.0, 34.2), (-3.55, 2.05, 34.21), (-2.05, 3.55, -34.21), (-2.0, 3.464, -34.2), (-2.0, 3.464, 34.2), (-2.05, 3.55, 34.21), (4.0, 6.928, -4.0), (0.0, 8.0, -4.0), (0.0, 8.0, 4.0), (4.0, 6.928, 4.0), (6.928, 4.0, -4.0), (6.928, 4.0, 4.0), (8.0, -3.497e-07, 4.0), (8.0, -3.497e-07, -4.0), (6.928, -4.0, -4.0), (6.928, -4.0, 4.0), (4.0, -6.928, -4.0), (4.0, -6.928, 4.0), (1.208e-06, -8.0, 4.0), (1.208e-06, -8.0, -4.0), (-4.0, -6.928, -4.0), (-4.0, -6.928, 4.0), (-6.928, -4.0, -4.0), (-6.928, -4.0, 4.0), (-8.0, -3.719e-06, 4.0), (-8.0, -3.719e-06, -4.0), (-6.928, 4.0, -4.0), (-6.928, 4.0, 4.0), (-4.0, 6.928, -4.0), (-4.0, 6.928, 4.0), (4.4, 7.621, 1.9), (4.4, 7.621, -1.9), (7.621, -4.4, 1.9), (7.621, -4.4, -1.9), (-4.4, -7.621, 1.9), (-4.4, -7.621, -1.9), (-7.621, 4.4, 1.9), (-7.621, 4.4, -1.9), (0.2125, 8.743, -1.9), (0.2125, 8.743, 1.9), (7.465, 4.556, -1.9), (7.465, 4.556, 1.9), (8.743, -0.2125, 1.9), (8.743, -0.2125, -1.9), (4.556, -7.465, -1.9), (4.556, -7.465, 1.9), (-0.2125, -8.743, 1.9), (-0.2125, -8.743, -1.9), (-7.465, -4.556, -1.9), (-7.465, -4.556, 1.9), (-8.743, 0.2125, 1.9), (-8.743, 0.2125, -1.9), (-4.556, 7.465, -1.9), (-4.556, 7.465, 1.9)], [], [(0, 1, 105, 104), (23, 22, 118, 119), (76, 77, 78, 79), (7, 9, 98, 108), (16, 14, 101, 114), (82, 83, 84, 85), (2, 0, 104, 97), (21, 23, 119, 102), (88, 89, 90, 91), (8, 6, 109, 99), (13, 15, 100, 112), (94, 95, 74, 73), (69, 24, 27, 70), (72, 76, 32, 28), (76, 79, 36, 32), (79, 80, 40, 36), (80, 82, 44, 40), (82, 85, 48, 44), (85, 86, 52, 48), (86, 88, 56, 52), (88, 91, 60, 56), (91, 92, 64, 60), (92, 94, 68, 64), (94, 73, 25, 68), (24, 29, 30, 27), (74, 95, 71, 26), (77, 75, 31, 35), (33, 37, 38, 34), (78, 77, 35, 39), (37, 41, 42, 38), (81, 78, 39, 43), (41, 45, 46, 42), (83, 81, 43, 47), (45, 49, 50, 46), (84, 83, 47, 51), (49, 53, 54, 50), (87, 84, 51, 55), (53, 57, 58, 54), (89, 87, 55, 59), (57, 61, 62, 58), (90, 89, 59, 63), (61, 65, 66, 62), (93, 90, 63, 67), (65, 69, 70, 66), (95, 93, 67, 71), (75, 74, 26, 31), (29, 33, 34, 30), (29, 24, 25, 28), (27, 30, 31, 26), (33, 29, 28, 32), (30, 34, 35, 31), (37, 33, 32, 36), (34, 38, 39, 35), (41, 37, 36, 40), (38, 42, 43, 39), (45, 41, 40, 44), (42, 46, 47, 43), (49, 45, 44, 48), (46, 50, 51, 47), (53, 49, 48, 52), (50, 54, 55, 51), (57, 53, 52, 56), (54, 58, 59, 55), (61, 57, 56, 60), (58, 62, 63, 59), (65, 61, 60, 64), (62, 66, 67, 63), (69, 65, 64, 68), (66, 70, 71, 67), (24, 69, 68, 25), (70, 27, 26, 71), (73, 72, 28, 25), (0, 2, 72, 73), (1, 0, 73, 74), (3, 1, 74, 75), (2, 4, 76, 72), (5, 3, 75, 77), (4, 5, 77, 76), (7, 6, 79, 78), (6, 8, 80, 79), (9, 7, 78, 81), (8, 10, 82, 80), (11, 9, 81, 83), (10, 11, 83, 82), (13, 12, 85, 84), (12, 14, 86, 85), (15, 13, 84, 87), (14, 16, 88, 86), (17, 15, 87, 89), (16, 17, 89, 88), (19, 18, 91, 90), (18, 20, 92, 91), (21, 19, 90, 93), (20, 22, 94, 92), (23, 21, 93, 95), (22, 23, 95, 94), (104, 105, 96, 97), (97, 96, 107, 106), (109, 108, 98, 99), (99, 98, 111, 110), (113, 112, 100, 101), (101, 100, 115, 114), (117, 116, 102, 103), (103, 102, 119, 118), (15, 17, 115, 100), (10, 8, 99, 110), (1, 3, 96, 105), (17, 16, 114, 115), (9, 11, 111, 98), (4, 2, 97, 106), (18, 19, 116, 117), (11, 10, 110, 111), (3, 5, 107, 96), (20, 18, 117, 103), (12, 13, 112, 113), (5, 4, 106, 107), (19, 21, 102, 116), (14, 12, 113, 101), (6, 7, 108, 109), (22, 20, 103, 118)])
me_cylinder_003.polygons.foreach_set('material_index', [0, 0, 0, 0, 0, 0, 0, 0, 0, 0, 0, 0, 0, 0, 0, 0, 0, 0, 0, 0, 0, 0, 0, 0, 0, 0, 0, 0, 0, 0, 0, 0, 0, 0, 0, 0, 0, 0, 0, 0, 0, 0, 0, 0, 0, 0, 0, 1, 1, 1, 1, 1, 1, 1, 1, 1, 1, 1, 1, 1, 1, 1, 1, 1, 1, 1, 1, 1, 1, 1, 1, 0, 0, 0, 0, 0, 0, 0, 0, 0, 0, 0, 0, 0, 0, 0, 0, 0, 0, 0, 0, 0, 0, 0, 0, 0, 0, 0, 0, 0, 0, 0, 0, 0, 0, 0, 0, 0, 0, 0, 0, 0, 0, 0, 0, 0, 0, 0, 0, 0])
me_cylinder_003.materials.append(mat_space_station_main)
me_cylinder_003.materials.append(mat_space_station_trim)
me_cylinder_003.use_remesh_preserve_volume = False
me_cylinder_003.use_remesh_preserve_attributes = False
me_cylinder_003.use_mirror_vertex_groups = False
me_cylinder_003.update()
me_sphere = bpy.data.meshes.new('Sphere')
me_sphere.from_pydata([(0.0, 0.1951, 0.9808), (0.0, 0.3827, 0.9239), (0.0, 0.5556, 0.8315), (0.0, 0.7071, 0.7071), (0.0, 0.8315, 0.5556), (0.0, 0.9239, 0.3827), (0.0, 0.9808, 0.1951), (0.0, 1.0, 7.55e-08), (0.0, 0.9808, -0.1951), (0.0, 0.5556, -0.8315), (0.03806, 0.1913, 0.9808), (0.07466, 0.3753, 0.9239), (0.1084, 0.5449, 0.8315), (0.1379, 0.6935, 0.7071), (0.1622, 0.8155, 0.5556), (0.1802, 0.9061, 0.3827), (0.1913, 0.9619, 0.1951), (0.1951, 0.9808, 7.55e-08), (0.1913, 0.9619, -0.1951), (0.1802, 0.9061, -0.3827), (0.1622, 0.8155, -0.5556), (0.1379, 0.6935, -0.7071), (0.1084, 0.5449, -0.8315), (0.07466, 0.3753, -0.9239), (0.03806, 0.1913, -0.9808), (0.07466, 0.1802, 0.9808), (0.1464, 0.3536, 0.9239), (0.2126, 0.5133, 0.8315), (0.2706, 0.6533, 0.7071), (0.3182, 0.7682, 0.5556), (0.3536, 0.8536, 0.3827), (0.3753, 0.9061, 0.1951), (0.3827, 0.9239, 7.55e-08), (0.3753, 0.9061, -0.1951), (0.3536, 0.8536, -0.3827), (0.3182, 0.7682, -0.5556), (0.2706, 0.6533, -0.7071), (0.2126, 0.5133, -0.8315), (0.1464, 0.3536, -0.9239), (0.07466, 0.1802, -0.9808), (0.1084, 0.1622, 0.9808), (0.2126, 0.3182, 0.9239), (0.3087, 0.4619, 0.8315), (0.3928, 0.5879, 0.7071), (0.4619, 0.6913, 0.5556), (0.5133, 0.7682, 0.3827), (0.5449, 0.8155, 0.1951), (0.5556, 0.8315, 7.55e-08), (0.5449, 0.8155, -0.1951), (0.5133, 0.7682, -0.3827), (0.4619, 0.6913, -0.5556), (0.3928, 0.5879, -0.7071), (0.3087, 0.4619, -0.8315), (0.2126, 0.3182, -0.9239), (0.1084, 0.1622, -0.9808), (0.1379, 0.1379, 0.9808), (0.2706, 0.2706, 0.9239), (0.3928, 0.3928, 0.8315), (0.5, 0.5, 0.7071), (0.5879, 0.5879, 0.5556), (0.6533, 0.6533, 0.3827), (0.6935, 0.6935, 0.1951), (0.7071, 0.7071, 7.55e-08), (0.6935, 0.6935, -0.1951), (0.6533, 0.6533, -0.3827), (0.5879, 0.5879, -0.5556), (0.5, 0.5, -0.7071), (0.3928, 0.3928, -0.8315), (0.2706, 0.2706, -0.9239), (0.1379, 0.1379, -0.9808), (0.1622, 0.1084, 0.9808), (0.3182, 0.2126, 0.9239), (0.4619, 0.3087, 0.8315), (0.5879, 0.3928, 0.7071), (0.6913, 0.4619, 0.5556), (0.7682, 0.5133, 0.3827), (0.8155, 0.5449, 0.1951), (0.8315, 0.5556, 7.55e-08), (0.8155, 0.5449, -0.1951), (0.7682, 0.5133, -0.3827), (0.6913, 0.4619, -0.5556), (0.5879, 0.3928, -0.7071), (0.4619, 0.3087, -0.8315), (0.3182, 0.2126, -0.9239), (0.1622, 0.1084, -0.9808), (0.1802, 0.07466, 0.9808), (0.3536, 0.1464, 0.9239), (0.5133, 0.2126, 0.8315), (0.6533, 0.2706, 0.7071), (0.7682, 0.3182, 0.5556), (0.8536, 0.3536, 0.3827), (0.9061, 0.3753, 0.1951), (0.9239, 0.3827, 7.55e-08), (0.9061, 0.3753, -0.1951), (0.8536, 0.3536, -0.3827), (0.7682, 0.3182, -0.5556), (0.6533, 0.2706, -0.7071), (0.5133, 0.2126, -0.8315), (0.3536, 0.1464, -0.9239), (0.1802, 0.07466, -0.9808), (0.1913, 0.03806, 0.9808), (0.3753, 0.07466, 0.9239), (0.5449, 0.1084, 0.8315), (0.6935, 0.1379, 0.7071), (0.8155, 0.1622, 0.5556), (0.9061, 0.1802, 0.3827), (0.9619, 0.1913, 0.1951), (0.9808, 0.1951, 7.55e-08), (0.9619, 0.1913, -0.1951), (0.9061, 0.1802, -0.3827), (0.8155, 0.1622, -0.5556), (0.6935, 0.1379, -0.7071), (0.5449, 0.1084, -0.8315), (0.3753, 0.07466, -0.9239), (0.1913, 0.03806, -0.9808), (0.1951, -3.266e-07, 0.9808), (0.3827, -3.192e-07, 0.9239), (0.5556, -3.117e-07, 0.8315), (0.7071, -3.192e-07, 0.7071), (0.8315, -3.341e-07, 0.5556), (0.9239, -2.745e-07, 0.3827), (0.9808, -3.937e-07, 0.1951), (1.0, -3.788e-07, 7.55e-08), (0.9808, -3.937e-07, -0.1951), (0.9239, -2.298e-07, -0.3827), (0.8315, -3.341e-07, -0.5556), (0.7071, -3.192e-07, -0.7071), (0.5556, -3.415e-07, -0.8315), (0.3827, -3.043e-07, -0.9239), (0.1951, -3.08e-07, -0.9808), (0.1913, -0.03806, 0.9808), (0.3753, -0.07466, 0.9239), (0.5449, -0.1084, 0.8315), (0.6935, -0.138, 0.7071), (0.8155, -0.1622, 0.5556), (0.9061, -0.1802, 0.3827), (0.9619, -0.1913, 0.1951), (0.9808, -0.1951, 7.55e-08), (0.9619, -0.1913, -0.1951), (0.9061, -0.1802, -0.3827), (0.8155, -0.1622, -0.5556), (0.6935, -0.138, -0.7071), (0.5449, -0.1084, -0.8315), (0.3753, -0.07466, -0.9239), (0.1913, -0.03806, -0.9808), (0.1802, -0.07466, 0.9808), (0.3536, -0.1464, 0.9239), (0.5133, -0.2126, 0.8315), (0.6533, -0.2706, 0.7071), (0.7682, -0.3182, 0.5556), (0.8536, -0.3536, 0.3827), (0.9061, -0.3753, 0.1951), (0.9239, -0.3827, 7.55e-08), (0.9061, -0.3753, -0.1951), (0.8536, -0.3536, -0.3827), (0.7682, -0.3182, -0.5556), (0.6533, -0.2706, -0.7071), (0.5133, -0.2126, -0.8315), (0.3536, -0.1464, -0.9239), (0.1802, -0.07466, -0.9808), (0.1622, -0.1084, 0.9808), (0.3182, -0.2126, 0.9239), (0.4619, -0.3087, 0.8315), (0.5879, -0.3928, 0.7071), (0.6913, -0.4619, 0.5556), (0.7682, -0.5133, 0.3827), (0.8155, -0.5449, 0.1951), (0.8315, -0.5556, 7.55e-08), (0.8155, -0.5449, -0.1951), (0.7682, -0.5133, -0.3827), (0.6913, -0.4619, -0.5556), (0.5879, -0.3928, -0.7071), (0.4619, -0.3087, -0.8315), (0.3182, -0.2126, -0.9239), (0.1622, -0.1084, -0.9808), (0.1379, -0.138, 0.9808), (0.2706, -0.2706, 0.9239), (0.3928, -0.3928, 0.8315), (0.5, -0.5, 0.7071), (0.5879, -0.5879, 0.5556), (0.6533, -0.6533, 0.3827), (0.6935, -0.6935, 0.1951), (0.7071, -0.7071, 7.55e-08), (0.6935, -0.6935, -0.1951), (0.6533, -0.6533, -0.3827), (0.5879, -0.5879, -0.5556), (0.5, -0.5, -0.7071), (0.3928, -0.3928, -0.8315), (0.2706, -0.2706, -0.9239), (0.1379, -0.138, -0.9808), (0.1084, -0.1622, 0.9808), (0.2126, -0.3182, 0.9239), (0.3087, -0.4619, 0.8315), (0.3928, -0.5879, 0.7071), (0.4619, -0.6913, 0.5556), (0.5133, -0.7682, 0.3827), (0.5449, -0.8155, 0.1951), (0.5556, -0.8315, 7.55e-08), (0.5449, -0.8155, -0.1951), (0.5133, -0.7682, -0.3827), (0.4619, -0.6913, -0.5556), (0.3928, -0.5879, -0.7071), (0.3087, -0.4619, -0.8315), (0.2126, -0.3182, -0.9239), (0.1084, -0.1622, -0.9808), (0.0, -3.258e-07, -1.0), (0.07466, -0.1802, 0.9808), (0.1464, -0.3536, 0.9239), (0.2126, -0.5133, 0.8315), (0.2706, -0.6533, 0.7071), (0.3182, -0.7682, 0.5556), (0.3536, -0.8536, 0.3827), (0.3753, -0.9061, 0.1951), (0.3827, -0.9239, 7.55e-08), (0.3753, -0.9061, -0.1951), (0.3536, -0.8536, -0.3827), (0.3182, -0.7682, -0.5556), (0.2706, -0.6533, -0.7071), (0.2126, -0.5133, -0.8315), (0.1464, -0.3536, -0.9239), (0.07466, -0.1802, -0.9808), (0.03806, -0.1913, 0.9808), (0.07466, -0.3753, 0.9239), (0.1084, -0.5449, 0.8315), (0.1379, -0.6935, 0.7071), (0.1622, -0.8155, 0.5556), (0.1802, -0.9061, 0.3827), (0.1913, -0.9619, 0.1951), (0.1951, -0.9808, 7.55e-08), (0.1913, -0.9619, -0.1951), (0.1802, -0.9061, -0.3827), (0.1622, -0.8155, -0.5556), (0.1379, -0.6935, -0.7071), (0.1084, -0.5449, -0.8315), (0.07466, -0.3753, -0.9239), (0.03806, -0.1913, -0.9808), (-7.212e-09, -0.1951, 0.9808), (4.122e-08, -0.3827, 0.9239), (2.632e-08, -0.5556, 0.8315), (-2.584e-08, -0.7071, 0.7071), (-8.544e-08, -0.8315, 0.5556), (6.357e-08, -0.9239, 0.3827), (-8.544e-08, -0.9808, 0.1951), (-1.003e-07, -1.0, 7.55e-08), (-8.544e-08, -0.9808, -0.1951), (6.357e-08, -0.9239, -0.3827), (-8.544e-08, -0.8315, -0.5556), (-2.584e-08, -0.7071, -0.7071), (-1.094e-08, -0.5556, -0.8315), (3.964e-09, -0.3827, -0.9239), (3.964e-09, -0.1951, -0.9808), (-0.03806, -0.1913, 0.9808), (-0.07466, -0.3753, 0.9239), (-0.1084, -0.5449, 0.8315), (-0.1379, -0.6935, 0.7071), (-0.1622, -0.8155, 0.5556), (-0.1802, -0.9061, 0.3827), (-0.1913, -0.9619, 0.1951), (-0.1951, -0.9808, 7.55e-08), (-0.1913, -0.9619, -0.1951), (-0.1802, -0.9061, -0.3827), (-0.1622, -0.8155, -0.5556), (-0.1379, -0.6935, -0.7071), (-0.1084, -0.5449, -0.8315), (-0.07466, -0.3753, -0.9239), (-0.03806, -0.1913, -0.9808), (-0.07466, -0.1802, 0.9808), (-0.1464, -0.3536, 0.9239), (-0.2126, -0.5133, 0.8315), (-0.2706, -0.6533, 0.7071), (-0.3182, -0.7682, 0.5556), (-0.3536, -0.8536, 0.3827), (-0.3753, -0.9061, 0.1951), (-0.3827, -0.9239, 7.55e-08), (-0.3753, -0.9061, -0.1951), (-0.3536, -0.8536, -0.3827), (-0.3182, -0.7682, -0.5556), (-0.2706, -0.6533, -0.7071), (-0.2126, -0.5133, -0.8315), (-0.1464, -0.3536, -0.9239), (-0.07466, -0.1802, -0.9808), (-0.1084, -0.1622, 0.9808), (-0.2126, -0.3182, 0.9239), (-0.3087, -0.4619, 0.8315), (-0.3928, -0.5879, 0.7071), (-0.4619, -0.6913, 0.5556), (-0.5133, -0.7682, 0.3827), (-0.5449, -0.8155, 0.1951), (-0.5556, -0.8315, 7.55e-08), (-0.5449, -0.8155, -0.1951), (-0.5133, -0.7682, -0.3827), (-0.4619, -0.6913, -0.5556), (-0.3928, -0.5879, -0.7071), (-0.3087, -0.4619, -0.8315), (-0.2126, -0.3182, -0.9239), (-0.1084, -0.1622, -0.9808), (-2.304e-07, -5.562e-07, 1.0), (-0.1379, -0.138, 0.9808), (-0.2706, -0.2706, 0.9239), (-0.3928, -0.3928, 0.8315), (-0.5, -0.5, 0.7071), (-0.5879, -0.5879, 0.5556), (-0.6533, -0.6533, 0.3827), (-0.6935, -0.6935, 0.1951), (-0.7071, -0.7071, 7.55e-08), (-0.6935, -0.6935, -0.1951), (-0.6533, -0.6533, -0.3827), (-0.5879, -0.5879, -0.5556), (-0.5, -0.5, -0.7071), (-0.3928, -0.3928, -0.8315), (-0.2706, -0.2706, -0.9239), (-0.1379, -0.1379, -0.9808), (-0.1622, -0.1084, 0.9808), (-0.3182, -0.2126, 0.9239), (-0.4619, -0.3087, 0.8315), (-0.5879, -0.3928, 0.7071), (-0.6913, -0.4619, 0.5556), (-0.7682, -0.5133, 0.3827), (-0.8155, -0.5449, 0.1951), (-0.8315, -0.5556, 7.55e-08), (-0.8155, -0.5449, -0.1951), (-0.7682, -0.5133, -0.3827), (-0.6913, -0.4619, -0.5556), (-0.5879, -0.3928, -0.7071), (-0.4619, -0.3087, -0.8315), (-0.3182, -0.2126, -0.9239), (-0.1622, -0.1084, -0.9808), (-0.1802, -0.07466, 0.9808), (-0.3536, -0.1464, 0.9239), (-0.5133, -0.2126, 0.8315), (-0.6533, -0.2706, 0.7071), (-0.7682, -0.3182, 0.5556), (-0.8536, -0.3536, 0.3827), (-0.9061, -0.3753, 0.1951), (-0.9239, -0.3827, 7.55e-08), (-0.9061, -0.3753, -0.1951), (-0.8536, -0.3536, -0.3827), (-0.7682, -0.3182, -0.5556), (-0.6533, -0.2706, -0.7071), (-0.5133, -0.2126, -0.8315), (-0.3536, -0.1464, -0.9239), (-0.1802, -0.07466, -0.9808), (-0.1913, -0.03806, 0.9808), (-0.3753, -0.07466, 0.9239), (-0.5449, -0.1084, 0.8315), (-0.6935, -0.1379, 0.7071), (-0.8155, -0.1622, 0.5556), (-0.9061, -0.1802, 0.3827), (-0.9619, -0.1913, 0.1951), (-0.9808, -0.1951, 7.55e-08), (-0.9619, -0.1913, -0.1951), (-0.9061, -0.1802, -0.3827), (-0.8155, -0.1622, -0.5556), (-0.6935, -0.1379, -0.7071), (-0.5449, -0.1084, -0.8315), (-0.3753, -0.07466, -0.9239), (-0.1913, -0.03806, -0.9808), (-0.1951, -3.117e-07, 0.9808), (-0.3827, -2.819e-07, 0.9239), (-0.5556, -2.819e-07, 0.8315), (-0.7071, -1.851e-07, 0.7071), (-0.8315, -1.404e-07, 0.5556), (-0.9239, -3.192e-07, 0.3827), (-0.9808, -9.567e-08, 0.1951), (-1.0, -1.404e-07, 7.55e-08), (-0.9808, -9.567e-08, -0.1951), (-0.9239, -3.192e-07, -0.3827), (-0.8315, -1.404e-07, -0.5556), (-0.7071, -1.851e-07, -0.7071), (-0.5556, -2.596e-07, -0.8315), (-0.3827, -2.521e-07, -0.9239), (-0.1951, -3.155e-07, -0.9808), (-0.1913, 0.03806, 0.9808), (-0.3753, 0.07466, 0.9239), (-0.5449, 0.1084, 0.8315), (-0.6935, 0.1379, 0.7071), (-0.8155, 0.1622, 0.5556), (-0.9061, 0.1802, 0.3827), (-0.9619, 0.1913, 0.1951), (-0.9808, 0.1951, 7.55e-08), (-0.9619, 0.1913, -0.1951), (-0.9061, 0.1802, -0.3827), (-0.8155, 0.1622, -0.5556), (-0.6935, 0.1379, -0.7071), (-0.5449, 0.1084, -0.8315), (-0.3753, 0.07466, -0.9239), (-0.1913, 0.03806, -0.9808), (-0.1802, 0.07466, 0.9808), (-0.3536, 0.1464, 0.9239), (-0.5133, 0.2126, 0.8315), (-0.6533, 0.2706, 0.7071), (-0.7682, 0.3182, 0.5556), (-0.8536, 0.3536, 0.3827), (-0.9061, 0.3753, 0.1951), (-0.9239, 0.3827, 7.55e-08), (-0.9061, 0.3753, -0.1951), (-0.8536, 0.3536, -0.3827), (-0.7682, 0.3182, -0.5556), (-0.6533, 0.2706, -0.7071), (-0.5133, 0.2126, -0.8315), (-0.3536, 0.1464, -0.9239), (-0.1802, 0.07466, -0.9808), (-0.1622, 0.1084, 0.9808), (-0.3182, 0.2126, 0.9239), (-0.4619, 0.3087, 0.8315), (-0.5879, 0.3928, 0.7071), (-0.6913, 0.4619, 0.5556), (-0.7682, 0.5133, 0.3827), (-0.8155, 0.5449, 0.1951), (-0.8315, 0.5556, 7.55e-08), (-0.8155, 0.5449, -0.1951), (-0.7682, 0.5133, -0.3827), (-0.6913, 0.4619, -0.5556), (-0.5879, 0.3928, -0.7071), (-0.4619, 0.3087, -0.8315), (-0.3182, 0.2126, -0.9239), (-0.1622, 0.1084, -0.9808), (-0.1379, 0.1379, 0.9808), (-0.2706, 0.2706, 0.9239), (-0.3928, 0.3928, 0.8315), (-0.5, 0.5, 0.7071), (-0.5879, 0.5879, 0.5556), (-0.6533, 0.6533, 0.3827), (-0.6935, 0.6935, 0.1951), (-0.7071, 0.7071, 7.55e-08), (-0.6935, 0.6935, -0.1951), (-0.6533, 0.6533, -0.3827), (-0.5879, 0.5879, -0.5556), (-0.5, 0.5, -0.7071), (-0.3928, 0.3928, -0.8315), (-0.2706, 0.2706, -0.9239), (-0.1379, 0.1379, -0.9808), (-0.1084, 0.1622, 0.9808), (-0.2126, 0.3182, 0.9239), (-0.3087, 0.4619, 0.8315), (-0.3928, 0.5879, 0.7071), (-0.4619, 0.6913, 0.5556), (-0.5133, 0.7682, 0.3827), (-0.5449, 0.8155, 0.1951), (-0.5556, 0.8315, 7.55e-08), (-0.5449, 0.8155, -0.1951), (-0.5133, 0.7682, -0.3827), (-0.4619, 0.6913, -0.5556), (-0.3928, 0.5879, -0.7071), (-0.3087, 0.4619, -0.8315), (-0.2126, 0.3182, -0.9239), (-0.1084, 0.1622, -0.9808), (-0.07466, 0.1802, 0.9808), (-0.1464, 0.3536, 0.9239), (-0.2126, 0.5133, 0.8315), (-0.2706, 0.6533, 0.7071), (-0.3182, 0.7682, 0.5556), (-0.3536, 0.8536, 0.3827), (-0.3753, 0.9061, 0.1951), (-0.3827, 0.9239, 7.55e-08), (-0.3753, 0.9061, -0.1951), (-0.3536, 0.8536, -0.3827), (-0.3182, 0.7682, -0.5556), (-0.2706, 0.6533, -0.7071), (-0.2126, 0.5133, -0.8315), (-0.1464, 0.3536, -0.9239), (-0.07466, 0.1802, -0.9808), (-0.03806, 0.1913, 0.9808), (-0.07466, 0.3753, 0.9239), (-0.1084, 0.5449, 0.8315), (-0.1379, 0.6935, 0.7071), (-0.1622, 0.8155, 0.5556), (-0.1802, 0.9061, 0.3827), (-0.1913, 0.9619, 0.1951), (-0.1951, 0.9808, 7.55e-08), (-0.1913, 0.9619, -0.1951), (-0.1802, 0.9061, -0.3827), (-0.1622, 0.8155, -0.5556), (-0.1379, 0.6935, -0.7071), (-0.1084, 0.5449, -0.8315), (-0.07466, 0.3753, -0.9239), (-0.03806, 0.1913, -0.9808), (6.357e-08, 0.9239, -0.3827), (2.722e-07, 0.8315, -0.5556), (1.53e-07, 0.7071, -0.7071), (7.847e-08, 0.3827, -0.9239), (1.514e-08, 0.1951, -0.9808)], [], [(480, 9, 22, 23), (6, 5, 15, 16), (481, 480, 23, 24), (7, 6, 16, 17), (0, 296, 10), (205, 481, 24), (8, 7, 17, 18), (1, 0, 10, 11), (477, 8, 18, 19), (2, 1, 11, 12), (478, 477, 19, 20), (3, 2, 12, 13), (479, 478, 20, 21), (4, 3, 13, 14), (9, 479, 21, 22), (5, 4, 14, 15), (22, 21, 36, 37), (15, 14, 29, 30), (23, 22, 37, 38), (16, 15, 30, 31), (24, 23, 38, 39), (17, 16, 31, 32), (10, 296, 25), (205, 24, 39), (18, 17, 32, 33), (11, 10, 25, 26), (19, 18, 33, 34), (12, 11, 26, 27), (20, 19, 34, 35), (13, 12, 27, 28), (21, 20, 35, 36), (14, 13, 28, 29), (26, 25, 40, 41), (34, 33, 48, 49), (27, 26, 41, 42), (35, 34, 49, 50), (28, 27, 42, 43), (36, 35, 50, 51), (29, 28, 43, 44), (37, 36, 51, 52), (30, 29, 44, 45), (38, 37, 52, 53), (31, 30, 45, 46), (39, 38, 53, 54), (32, 31, 46, 47), (25, 296, 40), (205, 39, 54), (33, 32, 47, 48), (45, 44, 59, 60), (53, 52, 67, 68), (46, 45, 60, 61), (54, 53, 68, 69), (47, 46, 61, 62), (40, 296, 55), (205, 54, 69), (48, 47, 62, 63), (41, 40, 55, 56), (49, 48, 63, 64), (42, 41, 56, 57), (50, 49, 64, 65), (43, 42, 57, 58), (51, 50, 65, 66), (44, 43, 58, 59), (52, 51, 66, 67), (64, 63, 78, 79), (57, 56, 71, 72), (65, 64, 79, 80), (58, 57, 72, 73), (66, 65, 80, 81), (59, 58, 73, 74), (67, 66, 81, 82), (60, 59, 74, 75), (68, 67, 82, 83), (61, 60, 75, 76), (69, 68, 83, 84), (62, 61, 76, 77), (55, 296, 70), (205, 69, 84), (63, 62, 77, 78), (56, 55, 70, 71), (83, 82, 97, 98), (76, 75, 90, 91), (84, 83, 98, 99), (77, 76, 91, 92), (70, 296, 85), (205, 84, 99), (78, 77, 92, 93), (71, 70, 85, 86), (79, 78, 93, 94), (72, 71, 86, 87), (80, 79, 94, 95), (73, 72, 87, 88), (81, 80, 95, 96), (74, 73, 88, 89), (82, 81, 96, 97), (75, 74, 89, 90), (95, 94, 109, 110), (88, 87, 102, 103), (96, 95, 110, 111), (89, 88, 103, 104), (97, 96, 111, 112), (90, 89, 104, 105), (98, 97, 112, 113), (91, 90, 105, 106), (99, 98, 113, 114), (92, 91, 106, 107), (85, 296, 100), (205, 99, 114), (93, 92, 107, 108), (86, 85, 100, 101), (94, 93, 108, 109), (87, 86, 101, 102), (114, 113, 128, 129), (107, 106, 121, 122), (100, 296, 115), (205, 114, 129), (108, 107, 122, 123), (101, 100, 115, 116), (109, 108, 123, 124), (102, 101, 116, 117), (110, 109, 124, 125), (103, 102, 117, 118), (111, 110, 125, 126), (104, 103, 118, 119), (112, 111, 126, 127), (105, 104, 119, 120), (113, 112, 127, 128), (106, 105, 120, 121), (118, 117, 132, 133), (126, 125, 140, 141), (119, 118, 133, 134), (127, 126, 141, 142), (120, 119, 134, 135), (128, 127, 142, 143), (121, 120, 135, 136), (129, 128, 143, 144), (122, 121, 136, 137), (115, 296, 130), (205, 129, 144), (123, 122, 137, 138), (116, 115, 130, 131), (124, 123, 138, 139), (117, 116, 131, 132), (125, 124, 139, 140), (137, 136, 151, 152), (130, 296, 145), (205, 144, 159), (138, 137, 152, 153), (131, 130, 145, 146), (139, 138, 153, 154), (132, 131, 146, 147), (140, 139, 154, 155), (133, 132, 147, 148), (141, 140, 155, 156), (134, 133, 148, 149), (142, 141, 156, 157), (135, 134, 149, 150), (143, 142, 157, 158), (136, 135, 150, 151), (144, 143, 158, 159), (156, 155, 170, 171), (149, 148, 163, 164), (157, 156, 171, 172), (150, 149, 164, 165), (158, 157, 172, 173), (151, 150, 165, 166), (159, 158, 173, 174), (152, 151, 166, 167), (145, 296, 160), (205, 159, 174), (153, 152, 167, 168), (146, 145, 160, 161), (154, 153, 168, 169), (147, 146, 161, 162), (155, 154, 169, 170), (148, 147, 162, 163), (160, 296, 175), (205, 174, 189), (168, 167, 182, 183), (161, 160, 175, 176), (169, 168, 183, 184), (162, 161, 176, 177), (170, 169, 184, 185), (163, 162, 177, 178), (171, 170, 185, 186), (164, 163, 178, 179), (172, 171, 186, 187), (165, 164, 179, 180), (173, 172, 187, 188), (166, 165, 180, 181), (174, 173, 188, 189), (167, 166, 181, 182), (179, 178, 193, 194), (187, 186, 201, 202), (180, 179, 194, 195), (188, 187, 202, 203), (181, 180, 195, 196), (189, 188, 203, 204), (182, 181, 196, 197), (175, 296, 190), (205, 189, 204), (183, 182, 197, 198), (176, 175, 190, 191), (184, 183, 198, 199), (177, 176, 191, 192), (185, 184, 199, 200), (178, 177, 192, 193), (186, 185, 200, 201), (198, 197, 213, 214), (191, 190, 206, 207), (199, 198, 214, 215), (192, 191, 207, 208), (200, 199, 215, 216), (193, 192, 208, 209), (201, 200, 216, 217), (194, 193, 209, 210), (202, 201, 217, 218), (195, 194, 210, 211), (203, 202, 218, 219), (196, 195, 211, 212), (204, 203, 219, 220), (197, 196, 212, 213), (190, 296, 206), (205, 204, 220), (218, 217, 232, 233), (211, 210, 225, 226), (219, 218, 233, 234), (212, 211, 226, 227), (220, 219, 234, 235), (213, 212, 227, 228), (206, 296, 221), (205, 220, 235), (214, 213, 228, 229), (207, 206, 221, 222), (215, 214, 229, 230), (208, 207, 222, 223), (216, 215, 230, 231), (209, 208, 223, 224), (217, 216, 231, 232), (210, 209, 224, 225), (230, 229, 244, 245), (223, 222, 237, 238), (231, 230, 245, 246), (224, 223, 238, 239), (232, 231, 246, 247), (225, 224, 239, 240), (233, 232, 247, 248), (226, 225, 240, 241), (234, 233, 248, 249), (227, 226, 241, 242), (235, 234, 249, 250), (228, 227, 242, 243), (221, 296, 236), (205, 235, 250), (229, 228, 243, 244), (222, 221, 236, 237), (249, 248, 263, 264), (242, 241, 256, 257), (250, 249, 264, 265), (243, 242, 257, 258), (236, 296, 251), (205, 250, 265), (244, 243, 258, 259), (237, 236, 251, 252), (245, 244, 259, 260), (238, 237, 252, 253), (246, 245, 260, 261), (239, 238, 253, 254), (247, 246, 261, 262), (240, 239, 254, 255), (248, 247, 262, 263), (241, 240, 255, 256), (253, 252, 267, 268), (261, 260, 275, 276), (254, 253, 268, 269), (262, 261, 276, 277), (255, 254, 269, 270), (263, 262, 277, 278), (256, 255, 270, 271), (264, 263, 278, 279), (257, 256, 271, 272), (265, 264, 279, 280), (258, 257, 272, 273), (251, 296, 266), (205, 265, 280), (259, 258, 273, 274), (252, 251, 266, 267), (260, 259, 274, 275), (272, 271, 286, 287), (280, 279, 294, 295), (273, 272, 287, 288), (266, 296, 281), (205, 280, 295), (274, 273, 288, 289), (267, 266, 281, 282), (275, 274, 289, 290), (268, 267, 282, 283), (276, 275, 290, 291), (269, 268, 283, 284), (277, 276, 291, 292), (270, 269, 284, 285), (278, 277, 292, 293), (271, 270, 285, 286), (279, 278, 293, 294), (291, 290, 306, 307), (284, 283, 299, 300), (292, 291, 307, 308), (285, 284, 300, 301), (293, 292, 308, 309), (286, 285, 301, 302), (294, 293, 309, 310), (287, 286, 302, 303), (295, 294, 310, 311), (288, 287, 303, 304), (281, 296, 297), (205, 295, 311), (289, 288, 304, 305), (282, 281, 297, 298), (290, 289, 305, 306), (283, 282, 298, 299), (311, 310, 325, 326), (304, 303, 318, 319), (297, 296, 312), (205, 311, 326), (305, 304, 319, 320), (298, 297, 312, 313), (306, 305, 320, 321), (299, 298, 313, 314), (307, 306, 321, 322), (300, 299, 314, 315), (308, 307, 322, 323), (301, 300, 315, 316), (309, 308, 323, 324), (302, 301, 316, 317), (310, 309, 324, 325), (303, 302, 317, 318), (315, 314, 329, 330), (323, 322, 337, 338), (316, 315, 330, 331), (324, 323, 338, 339), (317, 316, 331, 332), (325, 324, 339, 340), (318, 317, 332, 333), (326, 325, 340, 341), (319, 318, 333, 334), (312, 296, 327), (205, 326, 341), (320, 319, 334, 335), (313, 312, 327, 328), (321, 320, 335, 336), (314, 313, 328, 329), (322, 321, 336, 337), (334, 333, 348, 349), (327, 296, 342), (205, 341, 356), (335, 334, 349, 350), (328, 327, 342, 343), (336, 335, 350, 351), (329, 328, 343, 344), (337, 336, 351, 352), (330, 329, 344, 345), (338, 337, 352, 353), (331, 330, 345, 346), (339, 338, 353, 354), (332, 331, 346, 347), (340, 339, 354, 355), (333, 332, 347, 348), (341, 340, 355, 356), (353, 352, 367, 368), (346, 345, 360, 361), (354, 353, 368, 369), (347, 346, 361, 362), (355, 354, 369, 370), (348, 347, 362, 363), (356, 355, 370, 371), (349, 348, 363, 364), (342, 296, 357), (205, 356, 371), (350, 349, 364, 365), (343, 342, 357, 358), (351, 350, 365, 366), (344, 343, 358, 359), (352, 351, 366, 367), (345, 344, 359, 360), (205, 371, 386), (365, 364, 379, 380), (358, 357, 372, 373), (366, 365, 380, 381), (359, 358, 373, 374), (367, 366, 381, 382), (360, 359, 374, 375), (368, 367, 382, 383), (361, 360, 375, 376), (369, 368, 383, 384), (362, 361, 376, 377), (370, 369, 384, 385), (363, 362, 377, 378), (371, 370, 385, 386), (364, 363, 378, 379), (357, 296, 372), (384, 383, 398, 399), (377, 376, 391, 392), (385, 384, 399, 400), (378, 377, 392, 393), (386, 385, 400, 401), (379, 378, 393, 394), (372, 296, 387), (205, 386, 401), (380, 379, 394, 395), (373, 372, 387, 388), (381, 380, 395, 396), (374, 373, 388, 389), (382, 381, 396, 397), (375, 374, 389, 390), (383, 382, 397, 398), (376, 375, 390, 391), (388, 387, 402, 403), (396, 395, 410, 411), (389, 388, 403, 404), (397, 396, 411, 412), (390, 389, 404, 405), (398, 397, 412, 413), (391, 390, 405, 406), (399, 398, 413, 414), (392, 391, 406, 407), (400, 399, 414, 415), (393, 392, 407, 408), (401, 400, 415, 416), (394, 393, 408, 409), (387, 296, 402), (205, 401, 416), (395, 394, 409, 410), (407, 406, 421, 422), (415, 414, 429, 430), (408, 407, 422, 423), (416, 415, 430, 431), (409, 408, 423, 424), (402, 296, 417), (205, 416, 431), (410, 409, 424, 425), (403, 402, 417, 418), (411, 410, 425, 426), (404, 403, 418, 419), (412, 411, 426, 427), (405, 404, 419, 420), (413, 412, 427, 428), (406, 405, 420, 421), (414, 413, 428, 429), (426, 425, 440, 441), (419, 418, 433, 434), (427, 426, 441, 442), (420, 419, 434, 435), (428, 427, 442, 443), (421, 420, 435, 436), (429, 428, 443, 444), (422, 421, 436, 437), (430, 429, 444, 445), (423, 422, 437, 438), (431, 430, 445, 446), (424, 423, 438, 439), (417, 296, 432), (205, 431, 446), (425, 424, 439, 440), (418, 417, 432, 433), (445, 444, 459, 460), (438, 437, 452, 453), (446, 445, 460, 461), (439, 438, 453, 454), (432, 296, 447), (205, 446, 461), (440, 439, 454, 455), (433, 432, 447, 448), (441, 440, 455, 456), (434, 433, 448, 449), (442, 441, 456, 457), (435, 434, 449, 450), (443, 442, 457, 458), (436, 435, 450, 451), (444, 443, 458, 459), (437, 436, 451, 452), (449, 448, 463, 464), (457, 456, 471, 472), (450, 449, 464, 465), (458, 457, 472, 473), (451, 450, 465, 466), (459, 458, 473, 474), (452, 451, 466, 467), (460, 459, 474, 475), (453, 452, 467, 468), (461, 460, 475, 476), (454, 453, 468, 469), (447, 296, 462), (205, 461, 476), (455, 454, 469, 470), (448, 447, 462, 463), (456, 455, 470, 471), (468, 467, 5, 6), (476, 475, 480, 481), (469, 468, 6, 7), (462, 296, 0), (205, 476, 481), (470, 469, 7, 8), (463, 462, 0, 1), (471, 470, 8, 477), (464, 463, 1, 2), (472, 471, 477, 478), (465, 464, 2, 3), (473, 472, 478, 479), (466, 465, 3, 4), (474, 473, 479, 9), (467, 466, 4, 5), (475, 474, 9, 480)])
me_sphere.materials.append(mat_space_station_forcefield)
me_sphere.use_remesh_preserve_volume = False
me_sphere.use_remesh_preserve_attributes = False
me_sphere.use_mirror_vertex_groups = False
me_sphere.update()
me_cylinder_001 = bpy.data.meshes.new('Cylinder.001')
me_cylinder_001.from_pydata([(-6.43e-09, 0.3528, 1.5), (0.0, 1.0, -1.0), (-6.43e-09, 0.3528, 1.091), (0.5, 0.866, -1.0), (0.1764, 0.3055, 1.091), (0.866, 0.5, -1.0), (0.3055, 0.1764, 1.0), (1.0, -4.371e-08, -1.0), (0.3528, -1.087e-07, 1.0), (0.866, -0.5, -1.0), (0.3055, -0.1764, 1.0), (0.5, -0.866, -1.0), (0.1764, -0.3055, 1.0), (1.51e-07, -1.0, -1.0), (4.684e-08, -0.3528, 1.091), (-0.5, -0.866, -1.0), (-0.1764, -0.3055, 1.0), (-0.866, -0.5, -1.0), (-0.3055, -0.1764, 1.0), (-1.0, -4.649e-07, -1.0), (-0.3528, -2.572e-07, 1.0), (-0.866, 0.5, -1.0), (-0.3055, 0.1764, 1.091), (-0.5, 0.866, -1.0), (-0.1764, 0.3055, 1.0), (0.0, 1.0, -0.7778), (0.0, 1.0, -0.5556), (0.0, 1.0, -0.3333), (0.0, 1.0, -0.1111), (0.0, 1.0, 0.1111), (0.0, 1.0, 0.3333), (0.0, 1.0, 0.5556), (0.0, 1.0, 0.7778), (0.5, 0.866, 0.7778), (0.5, 0.866, 0.5556), (0.5, 0.866, 0.3333), (0.5, 0.866, 0.1111), (0.5, 0.866, -0.1111), (0.5, 0.866, -0.3333), (0.5, 0.866, -0.5556), (0.5, 0.866, -0.7778), (0.866, 0.5, 0.7778), (0.866, 0.5, 0.5556), (0.866, 0.5, 0.3333), (0.866, 0.5, 0.1111), (0.866, 0.5, -0.1111), (0.866, 0.5, -0.3333), (0.866, 0.5, -0.5556), (0.866, 0.5, -0.7778), (1.0, -4.371e-08, 0.7778), (1.0, -4.371e-08, 0.5556), (1.0, -4.371e-08, 0.3333), (1.0, -4.371e-08, 0.1111), (1.0, -4.371e-08, -0.1111), (1.0, -4.371e-08, -0.3333), (1.0, -4.371e-08, -0.5556), (1.0, -4.371e-08, -0.7778), (0.866, -0.5, 0.7778), (0.866, -0.5, 0.5556), (0.866, -0.5, 0.3333), (0.866, -0.5, 0.1111), (0.866, -0.5, -0.1111), (0.866, -0.5, -0.3333), (0.866, -0.5, -0.5556), (0.866, -0.5, -0.7778), (0.5, -0.866, 0.7778), (0.5, -0.866, 0.5556), (0.5, -0.866, 0.3333), (0.5, -0.866, 0.1111), (0.5, -0.866, -0.1111), (0.5, -0.866, -0.3333), (0.5, -0.866, -0.5556), (0.5, -0.866, -0.7778), (1.51e-07, -1.0, 0.7778), (1.51e-07, -1.0, 0.5556), (1.51e-07, -1.0, 0.3333), (1.51e-07, -1.0, 0.1111), (1.51e-07, -1.0, -0.1111), (1.51e-07, -1.0, -0.3333), (1.51e-07, -1.0, -0.5556), (1.51e-07, -1.0, -0.7778), (-0.5, -0.866, 0.7778), (-0.5, -0.866, 0.5556), (-0.5, -0.866, 0.3333), (-0.5, -0.866, 0.1111), (-0.5, -0.866, -0.1111), (-0.5, -0.866, -0.3333), (-0.5, -0.866, -0.5556), (-0.5, -0.866, -0.7778), (-0.866, -0.5, 0.7778), (-0.866, -0.5, 0.5556), (-0.866, -0.5, 0.3333), (-0.866, -0.5, 0.1111), (-0.866, -0.5, -0.1111), (-0.866, -0.5, -0.3333), (-0.866, -0.5, -0.5556), (-0.866, -0.5, -0.7778), (-1.0, -4.649e-07, 0.7778), (-1.0, -4.649e-07, 0.5556), (-1.0, -4.649e-07, 0.3333), (-1.0, -4.649e-07, 0.1111), (-1.0, -4.649e-07, -0.1111), (-1.0, -4.649e-07, -0.3333), (-1.0, -4.649e-07, -0.5556), (-1.0, -4.649e-07, -0.7778), (-0.866, 0.5, 0.7778), (-0.866, 0.5, 0.5556), (-0.866, 0.5, 0.3333), (-0.866, 0.5, 0.1111), (-0.866, 0.5, -0.1111), (-0.866, 0.5, -0.3333), (-0.866, 0.5, -0.5556), (-0.866, 0.5, -0.7778), (-0.5, 0.866, 0.7778), (-0.5, 0.866, 0.5556), (-0.5, 0.866, 0.3333), (-0.5, 0.866, 0.1111), (-0.5, 0.866, -0.1111), (-0.5, 0.866, -0.3333), (-0.5, 0.866, -0.5556), (-0.5, 0.866, -0.7778), (4.967e-09, 1.5, -1.0), (0.75, 1.299, -1.0), (0.75, 1.299, 1.0), (7.451e-09, 1.5, 1.0), (7.451e-09, 1.5, 0.7778), (0.75, 1.299, -0.7778), (1.299, 0.75, -1.0), (1.299, 0.75, 1.0), (1.299, 0.75, -0.7778), (1.5, 8.939e-09, -1.0), (1.5, 6.455e-09, 1.0), (1.5, 8.939e-09, -0.7778), (1.299, -0.75, -1.0), (1.299, -0.75, 1.0), (1.299, -0.75, -0.7778), (0.75, -1.299, -1.0), (0.75, -1.299, 1.0), (0.75, -1.299, -0.7778), (2.315e-07, -1.5, -1.0), (2.339e-07, -1.5, 1.0), (2.315e-07, -1.5, -0.7778), (-0.75, -1.299, -1.0), (-0.75, -1.299, 1.0), (-0.75, -1.299, -0.7778), (-1.299, -0.75, -1.0), (-1.299, -0.75, 1.0), (-1.299, -0.75, -0.7778), (-1.5, -6.229e-07, -1.0), (-1.5, -6.253e-07, 1.0), (-1.5, -6.229e-07, -0.7778), (-1.299, 0.75, -1.0), (-1.299, 0.75, 1.0), (-1.299, 0.75, -0.7778), (-0.75, 1.299, -1.0), (-0.75, 1.299, 1.0), (-0.75, 1.299, -0.7778), (4.967e-09, 1.5, -0.7778), (4.967e-09, 1.5, -0.5556), (4.967e-09, 1.5, -0.3333), (4.967e-09, 1.5, -0.1111), (4.967e-09, 1.5, 0.1111), (4.967e-09, 1.5, 0.3333), (4.967e-09, 1.5, 0.5556), (0.75, 1.299, 0.7778), (0.75, 1.299, 0.5556), (0.75, 1.299, 0.3333), (0.75, 1.299, 0.1111), (0.75, 1.299, -0.1111), (0.75, 1.299, -0.3333), (0.75, 1.299, -0.5556), (1.299, 0.75, 0.7778), (1.299, 0.75, 0.5556), (1.299, 0.75, 0.3333), (1.299, 0.75, 0.1111), (1.299, 0.75, -0.1111), (1.299, 0.75, -0.3333), (1.299, 0.75, -0.5556), (1.5, 6.455e-09, 0.7778), (1.5, 8.939e-09, 0.5556), (1.5, 8.939e-09, 0.3333), (1.5, 8.939e-09, 0.1111), (1.5, 8.939e-09, -0.1111), (1.5, 8.939e-09, -0.3333), (1.5, 8.939e-09, -0.5556), (1.299, -0.75, 0.7778), (1.299, -0.75, 0.5556), (1.299, -0.75, 0.3333), (1.299, -0.75, 0.1111), (1.299, -0.75, -0.1111), (1.299, -0.75, -0.3333), (1.299, -0.75, -0.5556), (0.75, -1.299, 0.7778), (0.75, -1.299, 0.5556), (0.75, -1.299, 0.3333), (0.75, -1.299, 0.1111), (0.75, -1.299, -0.1111), (0.75, -1.299, -0.3333), (0.75, -1.299, -0.5556), (2.339e-07, -1.5, 0.7778), (2.315e-07, -1.5, 0.5556), (2.315e-07, -1.5, 0.3333), (2.315e-07, -1.5, 0.1111), (2.315e-07, -1.5, -0.1111), (2.315e-07, -1.5, -0.3333), (2.315e-07, -1.5, -0.5556), (-0.75, -1.299, 0.7778), (-0.75, -1.299, 0.5556), (-0.75, -1.299, 0.3333), (-0.75, -1.299, 0.1111), (-0.75, -1.299, -0.1111), (-0.75, -1.299, -0.3333), (-0.75, -1.299, -0.5556), (-1.299, -0.75, 0.7778), (-1.299, -0.75, 0.5556), (-1.299, -0.75, 0.3333), (-1.299, -0.75, 0.1111), (-1.299, -0.75, -0.1111), (-1.299, -0.75, -0.3333), (-1.299, -0.75, -0.5556), (-1.5, -6.253e-07, 0.7778), (-1.5, -6.229e-07, 0.5556), (-1.5, -6.229e-07, 0.3333), (-1.5, -6.229e-07, 0.1111), (-1.5, -6.229e-07, -0.1111), (-1.5, -6.229e-07, -0.3333), (-1.5, -6.229e-07, -0.5556), (-1.299, 0.75, 0.7778), (-1.299, 0.75, 0.5556), (-1.299, 0.75, 0.3333), (-1.299, 0.75, 0.1111), (-1.299, 0.75, -0.1111), (-1.299, 0.75, -0.3333), (-1.299, 0.75, -0.5556), (-0.75, 1.299, 0.7778), (-0.75, 1.299, 0.5556), (-0.75, 1.299, 0.3333), (-0.75, 1.299, 0.1111), (-0.75, 1.299, -0.1111), (-0.75, 1.299, -0.3333), (-0.75, 1.299, -0.5556), (-0.5017, 0.2896, -2.479), (-1.098, 0.6339, -2.979), (-0.5793, -8.962e-06, -2.479), (-0.5017, -0.2896, -2.479), (-0.2896, -0.5017, -2.479), (-2.481e-06, -0.5793, -2.479), (0.2896, -0.5017, -2.479), (0.2896, 0.5017, -2.479), (-2.569e-06, 0.5793, -2.479), (0.5017, -0.2896, -2.479), (0.5793, -8.718e-06, -2.479), (0.5017, 0.2896, -2.479), (-0.2896, 0.5017, -2.479), (-6.43e-09, 0.3528, 1.75), (0.1764, 0.3055, 1.5), (0.3055, 0.1764, 1.5), (0.3528, -1.087e-07, 1.5), (0.3055, -0.1764, 1.5), (0.1764, -0.3055, 1.5), (4.684e-08, -0.3528, 1.5), (-0.1764, -0.3055, 1.5), (-0.3055, -0.1764, 1.5), (-0.3528, -2.572e-07, 1.5), (-0.3055, 0.1764, 1.5), (-0.1764, 0.3055, 1.5), (0.1764, 0.3055, 1.0), (-6.43e-09, 0.3528, 1.0), (0.3055, 0.1764, 1.091), (0.3528, -1.087e-07, 1.091), (0.3055, -0.1764, 1.091), (0.1764, -0.3055, 1.091), (4.684e-08, -0.3528, 1.0), (-0.1764, -0.3055, 1.091), (-0.3055, -0.1764, 1.091), (-0.3528, -2.572e-07, 1.091), (-0.3055, 0.1764, 1.0), (-0.1764, 0.3055, 1.091), (0.1764, 0.3055, 1.409), (-6.43e-09, 0.3528, 1.409), (0.3055, 0.1764, 1.409), (0.3528, -1.087e-07, 1.409), (0.3055, -0.1764, 1.409), (0.1764, -0.3055, 1.409), (4.684e-08, -0.3528, 1.409), (-0.1764, -0.3055, 1.409), (-0.3055, -0.1764, 1.409), (-0.3528, -2.572e-07, 1.409), (-0.3055, 0.1764, 1.409), (-0.1764, 0.3055, 1.409), (0.5315, -8.505e-08, 1.409), (1.622, 8.178e-08, 1.091), (1.404, 0.8108, 1.091), (0.4603, 0.2658, 1.409), (0.2658, -0.4603, 1.409), (0.8108, -1.404, 1.091), (1.404, -0.8108, 1.091), (0.4603, -0.2658, 1.409), (-0.2658, -0.4603, 1.409), (-0.8108, -1.404, 1.091), (2.6e-07, -1.622, 1.091), (8.189e-08, -0.5315, 1.409), (-0.5315, -3.089e-07, 1.409), (-1.622, -6.013e-07, 1.091), (-1.404, -0.8108, 1.091), (-0.4603, -0.2658, 1.409), (0.2658, 0.4603, 1.409), (0.8108, 1.404, 1.091), (1.519e-08, 1.622, 1.091), (1.638e-09, 0.5315, 1.409), (-0.2658, 0.4603, 1.409), (-0.8108, 1.404, 1.091), (-1.404, 0.8108, 1.091), (-0.4603, 0.2658, 1.409), (-6.43e-09, 0.3528, 2.0), (0.0, 0.0, 2.0), (0.1764, 0.3055, 2.0), (0.3055, 0.1764, 2.0), (0.3528, -1.087e-07, 2.0), (0.3055, -0.1764, 2.0), (0.1764, -0.3055, 2.0), (4.684e-08, -0.3528, 2.0), (-0.1764, -0.3055, 2.0), (-0.3055, -0.1764, 2.0), (-0.3528, -2.572e-07, 2.0), (-0.3055, 0.1764, 2.0), (-0.1764, 0.3055, 2.0), (-0.1764, 0.3055, 1.75), (0.3528, -1.087e-07, 1.75), (-0.3055, -0.1764, 1.75), (0.3055, 0.1764, 1.75), (0.1764, 0.3055, 1.75), (-0.1764, -0.3055, 1.75), (4.684e-08, -0.3528, 1.75), (0.1764, -0.3055, 1.75), (0.3055, -0.1764, 1.75), (-0.3055, 0.1764, 1.75), (-0.3528, -2.572e-07, 1.75), (-0.2993, 0.5184, -1.6), (-0.2896, 0.5017, -1.979), (0.5184, 0.2993, -1.6), (0.5017, 0.2896, -1.979), (0.5793, -8.718e-06, -1.979), (0.5986, -6.803e-08, -1.6), (0.5184, -0.2993, -1.6), (0.5017, -0.2896, -1.979), (-2.569e-06, 0.5793, -1.979), (-5.981e-09, 0.5986, -1.6), (0.2993, 0.5184, -1.6), (0.2896, 0.5017, -1.979), (0.2896, -0.5017, -1.979), (0.2993, -0.5184, -1.6), (8.441e-08, -0.5986, -1.6), (-2.481e-06, -0.5793, -1.979), (-0.2896, -0.5017, -1.979), (-0.2993, -0.5184, -1.6), (-0.5184, -0.2993, -1.6), (-0.5017, -0.2896, -1.979), (-0.5793, -8.962e-06, -1.979), (-0.5986, -3.202e-07, -1.6), (-0.5184, 0.2993, -1.6), (-0.5017, 0.2896, -1.979), (-1.268, -9.27e-06, -2.979), (-1.098, -0.6339, -2.979), (-0.6339, -1.098, -2.979), (-2.407e-06, -1.268, -2.979), (0.6339, -1.098, -2.979), (0.6339, 1.098, -2.979), (-2.654e-06, 1.268, -2.979), (1.098, -0.6339, -2.979), (1.268, -8.792e-06, -2.979), (1.098, 0.6339, -2.979), (-0.6339, 1.098, -2.979), (-0.5017, 0.2896, -3.479), (-0.5793, -8.962e-06, -3.479), (-0.5017, -0.2896, -3.479), (-0.2896, -0.5017, -3.479), (-2.481e-06, -0.5793, -3.479), (0.2896, -0.5017, -3.479), (0.2896, 0.5017, -3.479), (-2.569e-06, 0.5793, -3.479), (0.5017, -0.2896, -3.479), (0.5793, -8.718e-06, -3.479), (0.5017, 0.2896, -3.479), (-0.2896, 0.5017, -3.479), (1.104, 1.912, -2.979), (-2.498e-06, 2.896, -2.979), (1.912, 1.104, -2.979), (-2.208, -9.464e-06, -2.979), (-1.912, -1.104, -2.979), (-1.448, 2.508, -2.979), (2.208, -8.382e-06, -2.979), (-1.912, 1.104, -2.979), (-1.104, -1.912, -2.979), (-2.06e-06, -2.896, -2.979), (1.448, -2.508, -2.979), (1.448, -2.508, -2.479), (2.508, -1.448, -2.479), (2.508, -1.448, -2.979), (-1.448, -2.508, -2.479), (-2.06e-06, -2.896, -2.479), (-1.448, 2.508, -2.479), (-2.508, 1.448, -2.479), (2.896, -8.541e-06, -2.479), (-2.508, -1.448, -2.479), (-2.896, -9.761e-06, -2.479), (2.508, 1.448, -2.479), (-2.498e-06, 2.896, -2.479), (1.448, 2.508, -2.479), (0.2896, 0.5017, -2.979), (-2.569e-06, 0.5793, -2.979), (0.5017, 0.2896, -2.979), (-0.5793, -8.962e-06, -2.979), (-0.5017, -0.2896, -2.979), (-0.2896, 0.5017, -2.979), (0.5793, -8.718e-06, -2.979), (-0.5017, 0.2896, -2.979), (-0.2896, -0.5017, -2.979), (-2.481e-06, -0.5793, -2.979), (0.2896, -0.5017, -2.979), (0.5017, -0.2896, -2.979), (1.448, 2.508, -2.979), (-2.413e-06, 2.208, -2.979), (2.508, 1.448, -2.979), (-2.896, -9.761e-06, -2.979), (-2.508, -1.448, -2.979), (-1.104, 1.912, -2.979), (2.896, -8.541e-06, -2.979), (-2.508, 1.448, -2.979), (-1.448, -2.508, -2.979), (-2.145e-06, -2.208, -2.979), (1.104, -1.912, -2.979), (1.912, -1.104, -2.979), (1.098, -0.6339, -3.229), (1.912, -1.104, -3.229), (-2.145e-06, -2.208, -3.229), (-2.407e-06, -1.268, -3.229), (0.6339, -1.098, -3.229), (1.104, -1.912, -3.229), (-2.413e-06, 2.208, -3.229), (-2.654e-06, 1.268, -3.229), (-0.6339, 1.098, -3.229), (-1.104, 1.912, -3.229), (1.098, 0.6339, -3.229), (1.912, 1.104, -3.229), (2.208, -8.382e-06, -3.229), (1.268, -8.792e-06, -3.229), (1.104, 1.912, -3.229), (0.6339, 1.098, -3.229), (-1.268, -9.27e-06, -3.229), (-2.208, -9.464e-06, -3.229), (-1.912, 1.104, -3.229), (-1.098, 0.6339, -3.229), (-1.098, -0.6339, -3.229), (-1.912, -1.104, -3.229), (-0.6339, -1.098, -3.229), (-1.104, -1.912, -3.229)], [], [(7, 9, 344, 343), (283, 284, 301, 294), (17, 15, 142, 145), (9, 11, 351, 344), (269, 268, 292, 291), (91, 83, 208, 215), (345, 350, 247, 250), (22, 275, 303, 312), (25, 40, 126, 157), (13, 15, 355, 352), (282, 283, 294, 297), (84, 92, 216, 209), (17, 19, 359, 356), (268, 4, 307, 292), (41, 33, 164, 171), (23, 1, 347, 338), (289, 279, 309, 310), (93, 85, 210, 217), (5, 7, 343, 340), (275, 274, 304, 303), (34, 42, 172, 165), (361, 339, 253, 241), (281, 282, 297, 290), (272, 16, 143, 140), (11, 13, 352, 351), (4, 2, 308, 307), (86, 94, 218, 211), (341, 342, 251, 252), (288, 289, 310, 313), (43, 35, 166, 173), (339, 346, 249, 253), (274, 273, 299, 304), (95, 87, 212, 219), (280, 281, 290, 293), (36, 44, 174, 167), (15, 13, 139, 142), (120, 119, 26, 25), (88, 96, 147, 144), (118, 117, 28, 27), (45, 37, 168, 175), (116, 115, 30, 29), (97, 89, 213, 220), (114, 113, 32, 31), (38, 46, 176, 169), (112, 111, 119, 120), (90, 98, 221, 214), (110, 109, 117, 118), (47, 39, 170, 177), (108, 107, 115, 116), (12, 272, 140, 137), (106, 105, 113, 114), (99, 91, 215, 222), (104, 103, 111, 112), (40, 48, 129, 126), (102, 101, 109, 110), (92, 100, 223, 216), (100, 99, 107, 108), (49, 41, 171, 178), (98, 97, 105, 106), (13, 11, 136, 139), (96, 95, 103, 104), (101, 93, 217, 224), (94, 93, 101, 102), (42, 50, 179, 172), (92, 91, 99, 100), (94, 102, 225, 218), (90, 89, 97, 98), (51, 43, 173, 180), (88, 87, 95, 96), (103, 95, 219, 226), (86, 85, 93, 94), (44, 52, 181, 174), (84, 83, 91, 92), (10, 12, 137, 134), (82, 81, 89, 90), (96, 104, 150, 147), (80, 79, 87, 88), (53, 45, 175, 182), (78, 77, 85, 86), (105, 97, 220, 227), (76, 75, 83, 84), (46, 54, 183, 176), (74, 73, 81, 82), (11, 9, 133, 136), (72, 71, 79, 80), (98, 106, 228, 221), (70, 69, 77, 78), (55, 47, 177, 184), (68, 67, 75, 76), (107, 99, 222, 229), (66, 65, 73, 74), (48, 56, 132, 129), (64, 63, 71, 72), (100, 108, 230, 223), (62, 61, 69, 70), (57, 49, 178, 185), (60, 59, 67, 68), (8, 10, 134, 131), (58, 57, 65, 66), (109, 101, 224, 231), (56, 55, 63, 64), (50, 58, 186, 179), (54, 53, 61, 62), (102, 110, 232, 225), (52, 51, 59, 60), (59, 51, 180, 187), (50, 49, 57, 58), (9, 7, 130, 133), (48, 47, 55, 56), (111, 103, 226, 233), (46, 45, 53, 54), (52, 60, 188, 181), (44, 43, 51, 52), (104, 112, 153, 150), (42, 41, 49, 50), (61, 53, 182, 189), (40, 39, 47, 48), (113, 105, 227, 234), (38, 37, 45, 46), (54, 62, 190, 183), (36, 35, 43, 44), (6, 8, 131, 128), (34, 33, 41, 42), (106, 114, 235, 228), (25, 26, 39, 40), (63, 55, 184, 191), (27, 28, 37, 38), (115, 107, 229, 236), (29, 30, 35, 36), (56, 64, 135, 132), (31, 32, 33, 34), (125, 124, 123, 164), (164, 123, 128, 171), (171, 128, 131, 178), (178, 131, 134, 185), (185, 134, 137, 192), (192, 137, 140, 199), (199, 140, 143, 206), (206, 143, 146, 213), (213, 146, 149, 220), (220, 149, 152, 227), (227, 152, 155, 234), (234, 155, 124, 125), (154, 156, 157, 121), (240, 239, 159, 158), (238, 237, 161, 160), (236, 235, 163, 162), (151, 153, 156, 154), (233, 232, 239, 240), (231, 230, 237, 238), (229, 228, 235, 236), (148, 150, 153, 151), (226, 225, 232, 233), (224, 223, 230, 231), (222, 221, 228, 229), (145, 147, 150, 148), (219, 218, 225, 226), (217, 216, 223, 224), (215, 214, 221, 222), (142, 144, 147, 145), (212, 211, 218, 219), (210, 209, 216, 217), (208, 207, 214, 215), (139, 141, 144, 142), (205, 204, 211, 212), (203, 202, 209, 210), (201, 200, 207, 208), (136, 138, 141, 139), (198, 197, 204, 205), (196, 195, 202, 203), (194, 193, 200, 201), (133, 135, 138, 136), (191, 190, 197, 198), (189, 188, 195, 196), (187, 186, 193, 194), (130, 132, 135, 133), (184, 183, 190, 191), (182, 181, 188, 189), (180, 179, 186, 187), (127, 129, 132, 130), (177, 176, 183, 184), (175, 174, 181, 182), (173, 172, 179, 180), (122, 126, 129, 127), (170, 169, 176, 177), (168, 167, 174, 175), (166, 165, 172, 173), (121, 157, 126, 122), (158, 159, 169, 170), (160, 161, 167, 168), (162, 163, 165, 166), (39, 26, 158, 170), (82, 90, 214, 207), (27, 38, 169, 159), (89, 81, 206, 213), (16, 18, 146, 143), (37, 28, 160, 168), (80, 88, 144, 141), (29, 36, 167, 161), (87, 79, 205, 212), (35, 30, 162, 166), (78, 86, 211, 204), (19, 17, 145, 148), (31, 34, 165, 163), (85, 77, 203, 210), (33, 32, 125, 164), (76, 84, 209, 202), (18, 20, 149, 146), (83, 75, 201, 208), (74, 82, 207, 200), (81, 73, 199, 206), (21, 19, 148, 151), (72, 80, 141, 138), (79, 71, 198, 205), (20, 276, 152, 149), (70, 78, 204, 197), (77, 69, 196, 203), (120, 25, 157, 156), (3, 1, 121, 122), (68, 76, 202, 195), (23, 21, 151, 154), (26, 119, 240, 158), (75, 67, 194, 201), (118, 27, 159, 239), (66, 74, 200, 193), (276, 24, 155, 152), (28, 117, 238, 160), (267, 266, 123, 124), (73, 65, 192, 199), (116, 29, 161, 237), (64, 72, 138, 135), (1, 23, 154, 121), (30, 115, 236, 162), (71, 63, 191, 198), (24, 267, 124, 155), (114, 31, 163, 235), (62, 70, 197, 190), (32, 113, 234, 125), (5, 3, 122, 127), (69, 61, 189, 196), (112, 120, 156, 153), (60, 68, 195, 188), (119, 111, 233, 240), (266, 6, 128, 123), (67, 59, 187, 194), (110, 118, 239, 232), (58, 66, 193, 186), (117, 109, 231, 238), (65, 57, 185, 192), (108, 116, 237, 230), (7, 5, 127, 130), (247, 246, 400, 396), (385, 387, 444, 447), (243, 241, 402, 405), (250, 247, 396, 397), (391, 432, 434, 445), (245, 244, 404, 399), (249, 248, 408, 407), (242, 362, 449, 452), (251, 250, 397, 403), (252, 251, 403, 406), (422, 385, 447, 439), (248, 252, 406, 408), (328, 330, 317, 318), (254, 327, 326, 314), (329, 332, 322, 323), (331, 254, 314, 316), (333, 334, 320, 321), (327, 336, 325, 326), (335, 328, 318, 319), (337, 329, 323, 324), (330, 331, 316, 317), (332, 333, 321, 322), (334, 335, 319, 320), (336, 337, 324, 325), (2, 4, 266, 267), (4, 268, 6, 266), (268, 269, 8, 6), (269, 270, 10, 8), (270, 271, 12, 10), (271, 14, 272, 12), (14, 273, 16, 272), (273, 274, 18, 16), (274, 275, 20, 18), (275, 22, 276, 20), (22, 277, 24, 276), (277, 2, 267, 24), (278, 279, 0, 255), (280, 278, 255, 256), (281, 280, 256, 257), (282, 281, 257, 258), (283, 282, 258, 259), (284, 283, 259, 260), (285, 284, 260, 261), (286, 285, 261, 262), (287, 286, 262, 263), (288, 287, 263, 264), (289, 288, 264, 265), (279, 289, 265, 0), (308, 311, 310, 309), (292, 307, 306, 293), (296, 291, 290, 297), (300, 295, 294, 301), (304, 299, 298, 305), (312, 303, 302, 313), (291, 292, 293, 290), (295, 296, 297, 294), (299, 300, 301, 298), (303, 304, 305, 302), (307, 308, 309, 306), (311, 312, 313, 310), (277, 22, 312, 311), (270, 269, 291, 296), (284, 285, 298, 301), (2, 277, 311, 308), (271, 270, 296, 295), (285, 286, 305, 298), (279, 278, 306, 309), (14, 271, 295, 300), (286, 287, 302, 305), (278, 280, 293, 306), (273, 14, 300, 299), (287, 288, 313, 302), (315, 316, 314), (315, 317, 316), (315, 318, 317), (315, 319, 318), (315, 320, 319), (315, 321, 320), (315, 322, 321), (315, 323, 322), (315, 324, 323), (315, 325, 324), (315, 326, 325), (315, 314, 326), (264, 263, 337, 336), (259, 258, 335, 334), (261, 260, 333, 332), (256, 255, 331, 330), (263, 262, 329, 337), (258, 257, 328, 335), (265, 264, 336, 327), (260, 259, 334, 333), (255, 0, 254, 331), (262, 261, 332, 329), (0, 265, 327, 254), (257, 256, 330, 328), (357, 358, 243, 244), (346, 349, 248, 249), (342, 345, 250, 251), (354, 357, 244, 245), (349, 341, 252, 248), (353, 354, 245, 246), (358, 361, 241, 243), (19, 21, 360, 359), (15, 17, 356, 355), (21, 23, 338, 360), (1, 3, 348, 347), (3, 5, 340, 348), (361, 358, 359, 360), (357, 354, 355, 356), (353, 350, 351, 352), (349, 346, 347, 348), (345, 342, 343, 344), (341, 349, 348, 340), (339, 361, 360, 338), (358, 357, 356, 359), (354, 353, 352, 355), (346, 339, 338, 347), (350, 345, 344, 351), (342, 341, 340, 343), (350, 353, 246, 247), (416, 414, 384, 373), (410, 409, 379, 380), (411, 415, 382, 383), (420, 419, 378, 381), (417, 413, 375, 376), (409, 411, 383, 379), (415, 420, 381, 382), (414, 410, 380, 384), (418, 417, 376, 377), (412, 416, 373, 374), (419, 418, 377, 378), (413, 412, 374, 375), (379, 383, 382, 381, 378, 377, 376, 375, 374, 373, 384, 380), (403, 397, 398, 427), (400, 399, 429, 394), (407, 408, 421, 386), (396, 400, 394, 395), (405, 402, 428, 424), (404, 405, 424, 425), (402, 401, 390, 428), (408, 406, 423, 421), (406, 403, 427, 423), (397, 396, 395, 398), (399, 404, 425, 429), (401, 407, 386, 390), (431, 430, 435, 438), (370, 371, 443, 446), (253, 249, 407, 401), (366, 369, 433, 437), (246, 245, 399, 400), (393, 389, 454, 456), (244, 243, 405, 404), (368, 372, 441, 440), (364, 365, 436, 455), (241, 253, 401, 402), (388, 392, 451, 450), (362, 363, 453, 449), (368, 367, 409, 410), (367, 371, 411, 409), (363, 362, 412, 413), (372, 368, 410, 414), (371, 370, 415, 411), (362, 242, 416, 412), (364, 363, 413, 417), (366, 365, 418, 419), (370, 369, 420, 415), (242, 372, 414, 416), (365, 364, 417, 418), (369, 366, 419, 420), (385, 422, 386, 421), (387, 385, 421, 423), (388, 389, 425, 424), (422, 426, 390, 386), (391, 387, 423, 427), (392, 388, 424, 428), (389, 393, 429, 425), (430, 431, 395, 394), (432, 391, 427, 398), (426, 392, 428, 390), (393, 430, 394, 429), (431, 432, 398, 395), (446, 443, 444, 445), (437, 433, 434, 438), (436, 437, 438, 435), (440, 441, 442, 439), (448, 440, 439, 447), (433, 446, 445, 434), (443, 448, 447, 444), (452, 449, 450, 451), (441, 452, 451, 442), (449, 453, 454, 450), (453, 455, 456, 454), (455, 436, 435, 456), (363, 364, 455, 453), (392, 426, 442, 451), (389, 388, 450, 454), (365, 366, 437, 436), (430, 393, 456, 435), (367, 368, 440, 448), (426, 422, 439, 442), (369, 370, 446, 433), (432, 431, 438, 434), (371, 367, 448, 443), (387, 391, 445, 444), (372, 242, 452, 441)])
me_cylinder_001.materials.append(mat_space_station_main)
me_cylinder_001.use_remesh_preserve_volume = False
me_cylinder_001.use_remesh_preserve_attributes = False
me_cylinder_001.use_mirror_vertex_groups = False
me_cylinder_001.update()

# ---- objects
ob_station_arms = bpy.data.objects.new('Station Arms', None)
ob_arm_02_010 = bpy.data.objects.new('ARM 02.010', me_cube_012)
ob_arm_02_009 = bpy.data.objects.new('ARM 02.009', me_cube_011)
ob_arm_02_008 = bpy.data.objects.new('ARM 02.008', me_cube_010)
ob_arm_02_007 = bpy.data.objects.new('ARM 02.007', me_cube_009)
ob_arm_02_006 = bpy.data.objects.new('ARM 02.006', me_cube_008)
ob_arm_02_005 = bpy.data.objects.new('ARM 02.005', me_cube_007)
ob_arm_02_003 = bpy.data.objects.new('ARM 02.003', me_cube_002)
ob_arm_02_004 = bpy.data.objects.new('ARM 02.004', me_cube_006)
ob_arm_02_002 = bpy.data.objects.new('ARM 02.002', me_cube_001)
ob_arm_02_001 = bpy.data.objects.new('ARM 02.001', me_cube_000)
ob_arm_02 = bpy.data.objects.new('ARM 02', me_cube_004)
ob_arm_01 = bpy.data.objects.new('ARM 01', me_cube_003)
ob_shield_mid_002 = bpy.data.objects.new('Shield Mid.002', me_cylinder_011)
ob_shield_mid_001 = bpy.data.objects.new('Shield Mid.001', me_cylinder_000)
ob_shield_mid = bpy.data.objects.new('Shield Mid', me_cylinder_002)
ob_outer_ring = bpy.data.objects.new('Outer Ring', me_torus)
ob_inner_ring = bpy.data.objects.new('Inner Ring', me_cylinder_003)
ob_generator = bpy.data.objects.new('Generator', None)
ob_sphere = bpy.data.objects.new('Sphere', me_sphere)
ob_core = bpy.data.objects.new('Core', me_cylinder_001)

# ---- transforms, parenting, visibility, modifiers, constraints
ob_station_arms.location = (0.0, 0.0, 0.0)
ob_station_arms.empty_image_offset = (0.0, 0.0)
ob_station_arms.lineart.crease_threshold = 0.0
ob_arm_02_010.parent = ob_station_arms
ob_arm_02_010.location = (0.0, 0.0, -3.0)
ob_arm_02_010.rotation_euler = (0.0, -0.0, 1.571)
ob_arm_02_010.scale = (185.0, 1.0, 1.0)
ob_arm_02_010.lineart.crease_threshold = 0.0
ob_arm_02_009.parent = ob_station_arms
ob_arm_02_009.location = (0.0, 0.0, 3.0)
ob_arm_02_009.rotation_euler = (0.0, -0.0, 1.571)
ob_arm_02_009.scale = (185.0, 1.0, 1.0)
ob_arm_02_009.lineart.crease_threshold = 0.0
ob_arm_02_008.parent = ob_station_arms
ob_arm_02_008.location = (66.0, -3.0, 0.0)
ob_arm_02_008.rotation_euler = (0.0, -0.0, 3.142)
ob_arm_02_008.scale = (65.81, 1.0, 1.0)
ob_arm_02_008.lineart.crease_threshold = 0.0
ob_arm_02_007.parent = ob_station_arms
ob_arm_02_007.location = (66.0, 3.0, 0.0)
ob_arm_02_007.rotation_euler = (0.0, -0.0, 3.142)
ob_arm_02_007.scale = (65.81, 1.0, 1.0)
ob_arm_02_007.lineart.crease_threshold = 0.0
ob_arm_02_006.parent = ob_station_arms
ob_arm_02_006.location = (-66.0, 3.0, 0.0)
ob_arm_02_006.rotation_euler = (0.0, -0.0, 3.142)
ob_arm_02_006.scale = (65.81, 1.0, 1.0)
ob_arm_02_006.lineart.crease_threshold = 0.0
ob_arm_02_005.parent = ob_station_arms
ob_arm_02_005.location = (-66.0, -3.0, 0.0)
ob_arm_02_005.rotation_euler = (0.0, -0.0, 3.142)
ob_arm_02_005.scale = (65.81, 1.0, 1.0)
ob_arm_02_005.lineart.crease_threshold = 0.0
ob_arm_02_003.parent = ob_station_arms
ob_arm_02_003.location = (3.0, 66.0, 0.0)
ob_arm_02_003.rotation_euler = (0.0, -0.0, 1.571)
ob_arm_02_003.scale = (65.81, 1.0, 1.0)
ob_arm_02_003.lineart.crease_threshold = 0.0
ob_arm_02_004.parent = ob_station_arms
ob_arm_02_004.location = (-3.0, 66.0, 0.0)
ob_arm_02_004.rotation_euler = (0.0, -0.0, 1.571)
ob_arm_02_004.scale = (65.81, 1.0, 1.0)
ob_arm_02_004.lineart.crease_threshold = 0.0
ob_arm_02_002.parent = ob_station_arms
ob_arm_02_002.location = (3.0, -66.0, 0.0)
ob_arm_02_002.rotation_euler = (0.0, -0.0, 1.571)
ob_arm_02_002.scale = (65.81, 1.0, 1.0)
ob_arm_02_002.lineart.crease_threshold = 0.0
ob_arm_02_001.parent = ob_station_arms
ob_arm_02_001.location = (-3.0, -66.0, 0.0)
ob_arm_02_001.rotation_euler = (0.0, -0.0, 1.571)
ob_arm_02_001.scale = (65.81, 1.0, 1.0)
ob_arm_02_001.lineart.crease_threshold = 0.0
ob_arm_02.parent = ob_station_arms
ob_arm_02.location = (0.0, 0.0, 0.0)
ob_arm_02.rotation_euler = (0.0, -0.0, 1.571)
ob_arm_02.scale = (185.0, 1.0, 1.0)
ob_arm_02.lineart.crease_threshold = 0.0
ob_arm_01.parent = ob_station_arms
ob_arm_01.location = (0.0, 0.0, 0.0)
ob_arm_01.scale = (185.0, 1.0, 1.0)
ob_arm_01.lineart.crease_threshold = 0.0
ob_shield_mid_002.location = (0.0, 0.0, -15.0)
ob_shield_mid_002.rotation_euler = (0.0, 0.0, -0.2618)
ob_shield_mid_002.scale = (1.629, 1.629, 1.0)
ob_shield_mid_002.lineart.crease_threshold = 0.0
ob_shield_mid_001.location = (0.0, 0.0, 15.0)
ob_shield_mid_001.rotation_euler = (0.0, 0.0, -0.2618)
ob_shield_mid_001.scale = (1.629, 1.629, 1.0)
ob_shield_mid_001.lineart.crease_threshold = 0.0
ob_shield_mid.location = (0.0, 0.0, 0.0)
ob_shield_mid.rotation_euler = (0.0, 0.0, -0.2618)
ob_shield_mid.scale = (1.629, 1.629, 1.0)
ob_shield_mid.lineart.crease_threshold = 0.0
ob_outer_ring.location = (0.0, 0.0, 0.0)
ob_outer_ring.rotation_euler = (0.0, 0.0, -0.2618)
ob_outer_ring.scale = (4.0, 4.0, 4.0)
ob_outer_ring.lineart.crease_threshold = 0.0
ob_inner_ring.location = (0.0, 0.0, 0.0)
ob_inner_ring.rotation_euler = (0.0, 0.0, -0.2618)
ob_inner_ring.scale = (5.0, 5.0, 0.2)
ob_inner_ring.lineart.crease_threshold = 0.0
ob_generator.location = (-7.293e-08, 1.954e-08, 44.0)
ob_generator.rotation_euler = (0.0, 0.0, -0.2618)
ob_generator.empty_image_offset = (0.0, 0.0)
ob_generator.lineart.crease_threshold = 0.0
ob_sphere.parent = ob_generator
ob_sphere.matrix_parent_inverse = Matrix(((1.0, 0.0, 0.0, 7.55e-08), (0.0, 1.0, 0.0, -0.0), (0.0, 0.0, 1.0, -34.0), (0.0, 0.0, 0.0, 1.0)))
ob_sphere.location = (0.0, 0.0, 34.0)
ob_sphere.scale = (4.352, 4.352, 4.352)
ob_sphere.lineart.crease_threshold = 0.0
ob_core.location = (0.0, 0.0, 0.0)
ob_core.rotation_euler = (0.0, 0.0, -0.2618)
ob_core.scale = (2.0, 2.0, 20.0)
ob_core.lineart.crease_threshold = 0.0

# ---- collection membership
col_collection_1.objects.link(ob_station_arms)
col_collection_1.objects.link(ob_arm_02_010)
col_collection_1.objects.link(ob_arm_02_009)
col_collection_1.objects.link(ob_arm_02_008)
col_collection_1.objects.link(ob_arm_02_007)
col_collection_1.objects.link(ob_arm_02_006)
col_collection_1.objects.link(ob_arm_02_005)
col_collection_1.objects.link(ob_arm_02_003)
col_collection_1.objects.link(ob_arm_02_004)
col_collection_1.objects.link(ob_arm_02_002)
col_collection_1.objects.link(ob_arm_02_001)
col_collection_1.objects.link(ob_arm_02)
col_collection_1.objects.link(ob_arm_01)
col_collection_1.objects.link(ob_shield_mid_002)
col_collection_1.objects.link(ob_shield_mid_001)
col_collection_1.objects.link(ob_shield_mid)
col_collection_1.objects.link(ob_outer_ring)
col_collection_1.objects.link(ob_inner_ring)
col_collection_1.objects.link(ob_generator)
col_collection_1.objects.link(ob_sphere)
col_collection_1.objects.link(ob_core)

# ---- scene / render settings (as saved in the file)
scene.frame_start = 1; scene.frame_end = 250; scene.frame_set(1)
scene.render.engine = 'CYCLES'
scene.render.resolution_percentage = 50
scene.render.dither_intensity = 0.0
scene.cycles.use_denoising = False
scene.cycles.samples = 128
scene.cycles.sampling_pattern = 'TABULATED_SOBOL'
scene.cycles.use_adaptive_sampling = False
scene.cycles.use_light_tree = False
scene.cycles.blur_glossy = 0.0
scene.cycles.sample_clamp_indirect = 0.0
scene.view_settings.view_transform = 'Standard'
bpy.context.view_layer.update()

# ---- added for rendering (the .blend has no active camera and no usable light): camera, sun
cam_auto = bpy.data.cameras.new('AutoCamera')
cam_auto.lens = 50.0
cam_auto.sensor_width = 36.0
cam_auto.clip_end = 6079.96
ob_auto_camera = bpy.data.objects.new('AutoCamera', cam_auto)
scene.collection.objects.link(ob_auto_camera)
ob_auto_camera.location = (346.438, -415.726, 266.537)
ob_auto_camera.rotation_euler = (1.09748, -7.21219e-08, 0.694738)
scene.camera = ob_auto_camera
light_auto_sun = bpy.data.lights.new('AutoSun', 'SUN')
light_auto_sun.energy = 3.0
light_auto_sun.angle = 0.0523599
ob_auto_sun = bpy.data.objects.new('AutoSun', light_auto_sun)
scene.collection.objects.link(ob_auto_sun)
ob_auto_sun.rotation_euler = (0.872665, 0.174533, 0.523599)
bpy.context.view_layer.update()
